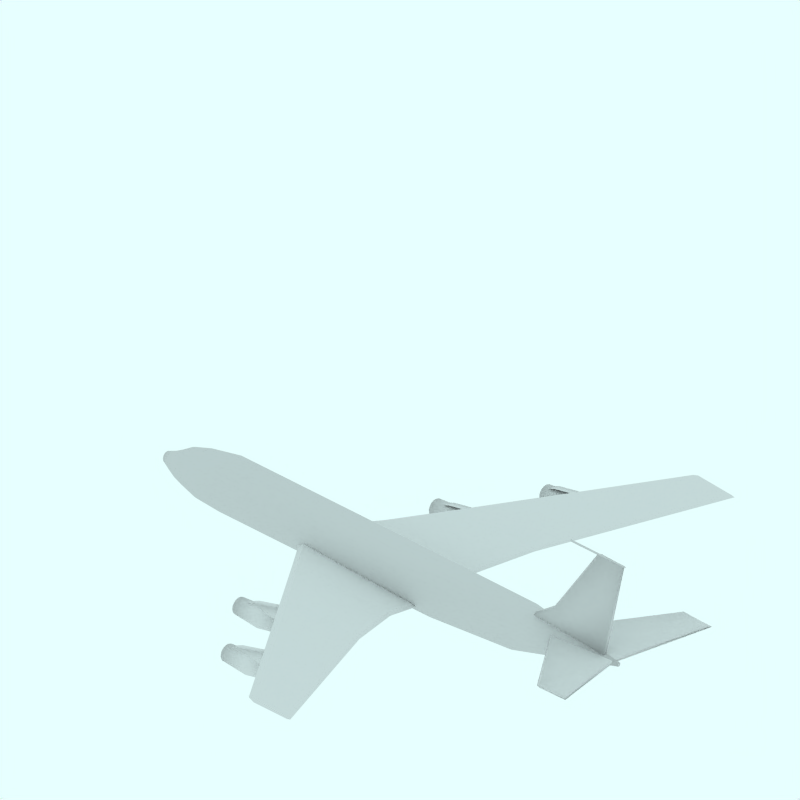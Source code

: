 # Source: Boeing_707_320_420_C_BA.blend  (saved by Blender 2.65.0; exported with 4.5.12 LTS)
import bpy
from mathutils import Matrix  # noqa: F401  (used for matrix-valued properties, if any)

bpy.ops.wm.read_factory_settings(use_empty=True)
scene = bpy.context.scene
scene.name = 'Scene'

# ---- collections
col_collection_1 = bpy.data.collections.new('Collection 1'); scene.collection.children.link(col_collection_1)
col_collection_2 = bpy.data.collections.new('Collection 2'); scene.collection.children.link(col_collection_2)
col_collection_2.hide_render = True
col_collection_2.hide_viewport = True
col_collection_3 = bpy.data.collections.new('Collection 3'); scene.collection.children.link(col_collection_3)
col_collection_3.hide_render = True
col_collection_3.hide_viewport = True
col_collection_4 = bpy.data.collections.new('Collection 4'); scene.collection.children.link(col_collection_4)
col_collection_4.hide_render = True
col_collection_4.hide_viewport = True

# ---- materials (node trees are filled in below, after node groups)
mat_ali = bpy.data.materials.new('Ali')
mat_ali.alpha_threshold = 0.0
mat_ali.diffuse_color = (0.85, 0.85, 0.85, 1.0)
mat_ali.specular_color = (0.85, 0.85, 0.85)
mat_ali.roughness = 0.5
mat_ali.line_color = (0.0, 0.0, 0.0, 1.0)
mat_texface = bpy.data.materials.new('TexFace')
mat_texface.alpha_threshold = 0.0
mat_texface.roughness = 0.5
mat_texface.line_color = (0.0, 0.0, 0.0, 1.0)
mat_transparent = bpy.data.materials.new('Transparent')
mat_transparent.alpha_threshold = 0.0
mat_transparent.preview_render_type = 'FLAT'
mat_transparent.roughness = 0.5

# ---- node groups
ng_auto_smooth = bpy.data.node_groups.new('Auto Smooth', 'GeometryNodeTree')
_s = ng_auto_smooth.interface.new_socket(name='Geometry', in_out='OUTPUT', socket_type='NodeSocketGeometry')
_s = ng_auto_smooth.interface.new_socket(name='Geometry', in_out='INPUT', socket_type='NodeSocketGeometry')
_s = ng_auto_smooth.interface.new_socket(name='Angle', in_out='INPUT', socket_type='NodeSocketFloat')
_s.subtype = 'ANGLE'
_s.min_value = 0.0
_s.max_value = 3.142
ng_auto_smooth.is_modifier = True
_N = ng_auto_smooth.nodes; _L = ng_auto_smooth.links
n0 = _N.new('NodeGroupOutput'); n0.name = 'Group Output'; n0.location = (480, -100)
n1 = _N.new('NodeGroupInput'); n1.name = 'Group Input'; n1.location = (-420, -300)
n2 = _N.new('NodeGroupInput'); n2.name = 'Group Input.001'; n2.location = (-60, -100)
n3 = _N.new('GeometryNodeSetShadeSmooth'); n3.name = 'Set Shade Smooth'; n3.location = (120, -100)
n3.domain = 'EDGE'
n4 = _N.new('GeometryNodeSetShadeSmooth'); n4.name = 'Set Shade Smooth.001'; n4.location = (300, -100)
n5 = _N.new('GeometryNodeInputMeshEdgeAngle'); n5.name = 'Edge Angle'; n5.location = (-420, -220)
n6 = _N.new('GeometryNodeInputEdgeSmooth'); n6.name = 'Is Edge Smooth'; n6.location = (-60, -160)
n7 = _N.new('GeometryNodeInputShadeSmooth'); n7.name = 'Is Face Smooth'; n7.location = (-240, -340)
n8 = _N.new('FunctionNodeBooleanMath'); n8.name = 'Boolean Math'; n8.location = (-60, -220)
n9 = _N.new('FunctionNodeCompare'); n9.name = 'Compare'; n9.location = (-240, -180)
n9.operation = 'LESS_EQUAL'
_L.new(n5.outputs[0], n9.inputs[0])
_L.new(n4.outputs[0], n0.inputs[0])
_L.new(n1.outputs[1], n9.inputs[1])
_L.new(n9.outputs[0], n8.inputs[0])
_L.new(n7.outputs[0], n8.inputs[1])
_L.new(n2.outputs[0], n3.inputs[0])
_L.new(n6.outputs[0], n3.inputs[1])
_L.new(n3.outputs[0], n4.inputs[0])
_L.new(n8.outputs[0], n3.inputs[2])
n0.is_active_output = True

# ---- material node trees

# ---- world
world_world = bpy.data.worlds.new('World'); scene.world = world_world
world_world.color = (0.9059, 1.0, 1.0)
world_world.use_sun_shadow = False
world_world.sun_shadow_jitter_overblur = 0.0
world_world.cycles.sampling_method = 'MANUAL'
world_world.cycles.sample_map_resolution = 256

# ---- cameras
cam_camera_001 = bpy.data.cameras.new('Camera.001')
cam_camera_001.type = 'ORTHO'
cam_camera_001.passepartout_alpha = 0.2
cam_camera_001.clip_end = 100.0
cam_camera_001.lens = 35.0
cam_camera_001.sensor_width = 32.0
cam_camera_001.sensor_height = 18.0
cam_camera_001.ortho_scale = 12.0
cam_camera_001.display_size = 5.91
cam_camera_001.show_passepartout = False
cam_camera_001.show_safe_areas = True
cam_camera_001.dof.focus_distance = 0.0
cam_camera_001.dof.aperture_fstop = 128.0

# ---- lights
light_lamp = bpy.data.lights.new('Lamp', 'SUN')
light_lamp.color = (0.56, 0.56, 0.56)
light_lamp.transmission_factor = 0.0
light_lamp.angle = 1.571
light_lamp.energy = 0.028
light_lamp.shadow_buffer_clip_start = 0.5
light_lamp.shadow_soft_size = 1.0
light_lamp.shadow_cascade_max_distance = 1000.0
light_lamp.cycles.use_multiple_importance_sampling = False

# ---- meshes
me_cylinder_003 = bpy.data.meshes.new('Cylinder.003')
me_cylinder_003.from_pydata([(-164.7, 0.7071, 363.3), (-164.5, 0.5556, 363.3), (-164.4, 0.3827, 363.3), (-164.4, 0.1951, 363.3), (-164.4, 7.55e-08, 363.3), (-164.4, -0.1951, 363.3), (-164.4, -0.3827, 363.3), (-164.5, -0.5556, 363.3), (-164.7, -0.7071, 363.3), (-164.8, -0.8315, 363.3), (-165.0, -0.9239, 363.3), (-165.2, -0.9808, 363.3), (-165.4, -1.0, 363.3), (-165.6, -0.9808, 363.3), (-165.7, -0.9239, 363.3), (-165.9, -0.8315, 363.3), (-166.1, -0.7071, 363.3), (-166.2, -0.5556, 363.3), (-166.3, -0.3827, 363.3), (-166.3, -0.1951, 363.3), (-166.4, 9.656e-07, 363.3), (-166.3, 0.1951, 363.3), (-166.3, 0.3827, 363.3), (-166.2, 0.5556, 363.3), (-166.1, 0.7071, 363.3), (-165.9, 0.8315, 363.3), (-165.7, 0.9239, 363.3), (-165.6, 0.9808, 363.3), (-165.4, 1.0, 363.3), (-165.2, 0.9808, 363.3), (-165.0, 0.9239, 363.3), (-164.8, 0.8315, 363.3), (-164.7, 0.7071, 475.3), (-164.5, 0.5556, 475.3), (-164.4, 0.3827, 475.3), (-164.4, 0.1951, 475.3), (-164.4, -2.245e-06, 475.3), (-164.4, -0.1951, 475.3), (-164.4, -0.3827, 475.3), (-164.5, -0.5556, 475.3), (-164.7, -0.7071, 475.3), (-164.8, -0.8315, 475.3), (-165.0, -0.9239, 475.3), (-165.2, -0.9808, 475.3), (-165.4, -1.0, 475.3), (-165.6, -0.9808, 475.3), (-165.7, -0.9239, 475.3), (-165.9, -0.8315, 475.3), (-166.1, -0.7071, 475.3), (-166.2, -0.5556, 475.3), (-166.3, -0.3827, 475.3), (-166.3, -0.1951, 475.3), (-166.4, -4.105e-06, 475.3), (-166.3, 0.1951, 475.3), (-166.3, 0.3827, 475.3), (-166.2, 0.5556, 475.3), (-166.1, 0.7071, 475.3), (-165.9, 0.8315, 475.3), (-165.7, 0.9239, 475.3), (-165.6, 0.9808, 475.3), (-165.4, 1.0, 475.3), (-165.2, 0.9808, 475.3), (-165.0, 0.9239, 475.3), (-164.8, 0.8315, 475.3), (-165.4, 0.0, 360.3), (-165.4, 0.0, 479.0)], [], [(64, 0, 1), (65, 33, 32), (64, 1, 2), (65, 34, 33), (64, 2, 3), (65, 35, 34), (64, 3, 4), (65, 36, 35), (64, 4, 5), (65, 37, 36), (64, 5, 6), (65, 38, 37), (64, 6, 7), (65, 39, 38), (64, 7, 8), (65, 40, 39), (64, 8, 9), (65, 41, 40), (64, 9, 10), (65, 42, 41), (64, 10, 11), (65, 43, 42), (64, 11, 12), (65, 44, 43), (64, 12, 13), (65, 45, 44), (64, 13, 14), (65, 46, 45), (64, 14, 15), (65, 47, 46), (64, 15, 16), (65, 48, 47), (64, 16, 17), (65, 49, 48), (64, 17, 18), (65, 50, 49), (64, 18, 19), (65, 51, 50), (64, 19, 20), (65, 52, 51), (64, 20, 21), (65, 53, 52), (64, 21, 22), (65, 54, 53), (64, 22, 23), (65, 55, 54), (64, 23, 24), (65, 56, 55), (64, 24, 25), (65, 57, 56), (64, 25, 26), (65, 58, 57), (64, 26, 27), (65, 59, 58), (64, 27, 28), (65, 60, 59), (64, 28, 29), (65, 61, 60), (64, 29, 30), (65, 62, 61), (64, 30, 31), (65, 63, 62), (31, 0, 64), (65, 32, 63), (0, 32, 33, 1), (1, 33, 34, 2), (2, 34, 35, 3), (3, 35, 36, 4), (4, 36, 37, 5), (5, 37, 38, 6), (6, 38, 39, 7), (7, 39, 40, 8), (8, 40, 41, 9), (9, 41, 42, 10), (10, 42, 43, 11), (11, 43, 44, 12), (12, 44, 45, 13), (13, 45, 46, 14), (14, 46, 47, 15), (15, 47, 48, 16), (16, 48, 49, 17), (17, 49, 50, 18), (18, 50, 51, 19), (19, 51, 52, 20), (20, 52, 53, 21), (21, 53, 54, 22), (22, 54, 55, 23), (23, 55, 56, 24), (24, 56, 57, 25), (25, 57, 58, 26), (26, 58, 59, 27), (27, 59, 60, 28), (28, 60, 61, 29), (29, 61, 62, 30), (30, 62, 63, 31), (32, 0, 31, 63)])
me_cylinder_003.polygons.foreach_set('use_smooth', [True] * 96)
me_cylinder_003.use_remesh_preserve_volume = False
me_cylinder_003.use_remesh_preserve_attributes = False
me_cylinder_003.use_mirror_vertex_groups = False
me_cylinder_003.update()
me_cylinder_002 = bpy.data.meshes.new('Cylinder.002')
me_cylinder_002.from_pydata([(-0.2222, -3.277, -0.2793), (-0.2043, -3.299, -0.2793), (-0.1909, -3.324, -0.2793), (-0.1828, -3.351, -0.2793), (-0.18, -3.379, -0.2793), (-0.1828, -3.407, -0.2793), (-0.1909, -3.434, -0.2793), (-0.2043, -3.459, -0.2793), (-0.2222, -3.481, -0.2793), (-0.244, -3.499, -0.2793), (-0.2689, -3.512, -0.2793), (-0.2959, -3.52, -0.2793), (-0.324, -3.523, -0.2793), (-0.3521, -3.52, -0.2793), (-0.3791, -3.512, -0.2793), (-0.404, -3.499, -0.2793), (-0.4258, -3.481, -0.2793), (-0.4437, -3.459, -0.2793), (-0.457, -3.434, -0.2793), (-0.4652, -3.407, -0.2793), (-0.468, -3.379, -0.2793), (-0.4652, -3.351, -0.2793), (-0.457, -3.324, -0.2793), (-0.4437, -3.299, -0.2793), (-0.4258, -3.277, -0.2793), (-0.404, -3.259, -0.2793), (-0.3791, -3.246, -0.2793), (-0.3521, -3.238, -0.2793), (-0.324, -3.235, -0.2793), (-0.2959, -3.238, -0.2793), (-0.2689, -3.246, -0.2793), (-0.244, -3.259, -0.2793), (-0.2527, -3.308, 0.6855), (-0.2402, -3.323, 0.6855), (-0.2309, -3.341, 0.6855), (-0.2251, -3.36, 0.6855), (-0.2232, -3.379, 0.6855), (-0.2251, -3.399, 0.6855), (-0.2309, -3.418, 0.6855), (-0.2402, -3.435, 0.6855), (-0.2527, -3.45, 0.6855), (-0.268, -3.463, 0.6855), (-0.2854, -3.472, 0.6855), (-0.3043, -3.478, 0.6855), (-0.324, -3.48, 0.6855), (-0.3436, -3.478, 0.6855), (-0.3626, -3.472, 0.6855), (-0.38, -3.463, 0.6855), (-0.3953, -3.45, 0.6855), (-0.4078, -3.435, 0.6855), (-0.4171, -3.418, 0.6855), (-0.4228, -3.399, 0.6855), (-0.4248, -3.379, 0.6855), (-0.4228, -3.36, 0.6855), (-0.4171, -3.341, 0.6855), (-0.4078, -3.323, 0.6855), (-0.3953, -3.308, 0.6855), (-0.38, -3.295, 0.6855), (-0.3626, -3.286, 0.6855), (-0.3436, -3.28, 0.6855), (-0.324, -3.278, 0.6855), (-0.3043, -3.28, 0.6855), (-0.2854, -3.286, 0.6855), (-0.268, -3.295, 0.6855), (-0.324, -3.379, 0.6855), (-0.2527, -3.308, -0.2793), (-0.2402, -3.323, -0.2793), (-0.2309, -3.341, -0.2793), (-0.2251, -3.36, -0.2793), (-0.2232, -3.379, -0.2793), (-0.2251, -3.399, -0.2793), (-0.2309, -3.418, -0.2793), (-0.2402, -3.435, -0.2793), (-0.2527, -3.45, -0.2793), (-0.268, -3.463, -0.2793), (-0.2854, -3.472, -0.2793), (-0.3043, -3.478, -0.2793), (-0.324, -3.48, -0.2793), (-0.3436, -3.478, -0.2793), (-0.3626, -3.472, -0.2793), (-0.38, -3.463, -0.2793), (-0.3953, -3.45, -0.2793), (-0.4078, -3.435, -0.2793), (-0.4171, -3.418, -0.2793), (-0.4228, -3.399, -0.2793), (-0.4248, -3.379, -0.2793), (-0.4228, -3.36, -0.2793), (-0.4171, -3.341, -0.2793), (-0.4078, -3.323, -0.2793), (-0.3953, -3.308, -0.2793), (-0.38, -3.295, -0.2793), (-0.3626, -3.286, -0.2793), (-0.3436, -3.28, -0.2793), (-0.324, -3.278, -0.2793), (-0.3043, -3.28, -0.2793), (-0.2854, -3.286, -0.2793), (-0.268, -3.295, -0.2793), (-0.324, -3.379, -0.1643), (-0.2527, -3.308, -0.1643), (-0.2402, -3.323, -0.1643), (-0.2309, -3.341, -0.1643), (-0.2251, -3.36, -0.1643), (-0.2232, -3.379, -0.1643), (-0.2251, -3.399, -0.1643), (-0.2309, -3.418, -0.1643), (-0.2402, -3.435, -0.1643), (-0.2527, -3.45, -0.1643), (-0.268, -3.463, -0.1643), (-0.2854, -3.472, -0.1643), (-0.3043, -3.478, -0.1643), (-0.324, -3.48, -0.1643), (-0.3436, -3.478, -0.1643), (-0.3626, -3.472, -0.1643), (-0.38, -3.463, -0.1643), (-0.3953, -3.45, -0.1643), (-0.4078, -3.435, -0.1643), (-0.4171, -3.418, -0.1643), (-0.4228, -3.399, -0.1643), (-0.4248, -3.379, -0.1643), (-0.4228, -3.36, -0.1643), (-0.4171, -3.341, -0.1643), (-0.4078, -3.323, -0.1643), (-0.3953, -3.308, -0.1643), (-0.38, -3.295, -0.1643), (-0.3626, -3.286, -0.1643), (-0.3436, -3.28, -0.1643), (-0.324, -3.278, -0.1643), (-0.3043, -3.28, -0.1643), (-0.2854, -3.286, -0.1643), (-0.268, -3.295, -0.1643), (-0.1743, -3.279, 0.2079), (-0.1967, -3.252, 0.2079), (-0.1577, -3.31, 0.2079), (-0.1474, -3.344, 0.2079), (-0.144, -3.379, 0.2079), (-0.1474, -3.414, 0.2079), (-0.1577, -3.448, 0.2079), (-0.1743, -3.479, 0.2079), (-0.1967, -3.506, 0.2079), (-0.224, -3.529, 0.2079), (-0.2551, -3.546, 0.2079), (-0.2889, -3.556, 0.2079), (-0.324, -3.559, 0.2079), (-0.3591, -3.556, 0.2079), (-0.3929, -3.546, 0.2079), (-0.424, -3.529, 0.2079), (-0.4513, -3.506, 0.2079), (-0.4736, -3.479, 0.2079), (-0.4903, -3.448, 0.2079), (-0.5005, -3.414, 0.2079), (-0.504, -3.379, 0.2079), (-0.5005, -3.344, 0.2079), (-0.4903, -3.31, 0.2079), (-0.4736, -3.279, 0.2079), (-0.4513, -3.252, 0.2079), (-0.424, -3.23, 0.2079), (-0.3929, -3.213, 0.2079), (-0.3591, -3.203, 0.2079), (-0.324, -3.199, 0.2079), (-0.2889, -3.203, 0.2079), (-0.2551, -3.213, 0.2079), (-0.224, -3.23, 0.2079)], [(97, 98), (97, 99), (97, 100), (97, 101), (97, 102), (97, 103), (97, 104), (97, 105), (97, 106), (97, 107), (97, 108), (97, 109), (97, 110), (97, 111), (97, 112), (97, 113), (97, 114), (97, 115), (97, 116), (97, 117), (97, 118), (97, 119), (97, 120), (97, 121), (97, 122), (97, 123), (97, 124), (97, 125), (97, 126), (97, 127), (97, 128), (97, 129)], [(64, 33, 32), (64, 34, 33), (64, 35, 34), (64, 36, 35), (64, 37, 36), (64, 38, 37), (64, 39, 38), (64, 40, 39), (64, 41, 40), (64, 42, 41), (64, 43, 42), (64, 44, 43), (64, 45, 44), (64, 46, 45), (64, 47, 46), (64, 48, 47), (64, 49, 48), (64, 50, 49), (64, 51, 50), (64, 52, 51), (64, 53, 52), (64, 54, 53), (64, 55, 54), (64, 56, 55), (64, 57, 56), (64, 58, 57), (64, 59, 58), (64, 60, 59), (64, 61, 60), (64, 62, 61), (64, 63, 62), (64, 32, 63), (1, 0, 65, 66), (2, 1, 66, 67), (3, 2, 67, 68), (4, 3, 68, 69), (5, 4, 69, 70), (6, 5, 70, 71), (7, 6, 71, 72), (8, 7, 72, 73), (9, 8, 73, 74), (10, 9, 74, 75), (11, 10, 75, 76), (12, 11, 76, 77), (13, 12, 77, 78), (14, 13, 78, 79), (15, 14, 79, 80), (16, 15, 80, 81), (17, 16, 81, 82), (18, 17, 82, 83), (19, 18, 83, 84), (20, 19, 84, 85), (21, 20, 85, 86), (22, 21, 86, 87), (23, 22, 87, 88), (24, 23, 88, 89), (25, 24, 89, 90), (26, 25, 90, 91), (27, 26, 91, 92), (28, 27, 92, 93), (29, 28, 93, 94), (30, 29, 94, 95), (31, 30, 95, 96), (0, 31, 96, 65), (66, 65, 98, 99), (67, 66, 99, 100), (68, 67, 100, 101), (69, 68, 101, 102), (70, 69, 102, 103), (71, 70, 103, 104), (72, 71, 104, 105), (73, 72, 105, 106), (74, 73, 106, 107), (75, 74, 107, 108), (76, 75, 108, 109), (77, 76, 109, 110), (78, 77, 110, 111), (79, 78, 111, 112), (80, 79, 112, 113), (81, 80, 113, 114), (82, 81, 114, 115), (83, 82, 115, 116), (84, 83, 116, 117), (85, 84, 117, 118), (86, 85, 118, 119), (87, 86, 119, 120), (88, 87, 120, 121), (89, 88, 121, 122), (90, 89, 122, 123), (91, 90, 123, 124), (92, 91, 124, 125), (93, 92, 125, 126), (94, 93, 126, 127), (95, 94, 127, 128), (96, 95, 128, 129), (65, 96, 129, 98), (0, 131, 130, 1), (131, 32, 33, 130), (1, 130, 132, 2), (130, 33, 34, 132), (2, 132, 133, 3), (132, 34, 35, 133), (3, 133, 134, 4), (133, 35, 36, 134), (4, 134, 135, 5), (134, 36, 37, 135), (5, 135, 136, 6), (135, 37, 38, 136), (6, 136, 137, 7), (136, 38, 39, 137), (7, 137, 138, 8), (137, 39, 40, 138), (8, 138, 139, 9), (138, 40, 41, 139), (9, 139, 140, 10), (139, 41, 42, 140), (10, 140, 141, 11), (140, 42, 43, 141), (11, 141, 142, 12), (141, 43, 44, 142), (12, 142, 143, 13), (142, 44, 45, 143), (13, 143, 144, 14), (143, 45, 46, 144), (14, 144, 145, 15), (144, 46, 47, 145), (15, 145, 146, 16), (145, 47, 48, 146), (16, 146, 147, 17), (146, 48, 49, 147), (17, 147, 148, 18), (147, 49, 50, 148), (18, 148, 149, 19), (148, 50, 51, 149), (19, 149, 150, 20), (149, 51, 52, 150), (20, 150, 151, 21), (150, 52, 53, 151), (21, 151, 152, 22), (151, 53, 54, 152), (22, 152, 153, 23), (152, 54, 55, 153), (23, 153, 154, 24), (153, 55, 56, 154), (24, 154, 155, 25), (154, 56, 57, 155), (25, 155, 156, 26), (155, 57, 58, 156), (26, 156, 157, 27), (156, 58, 59, 157), (27, 157, 158, 28), (157, 59, 60, 158), (28, 158, 159, 29), (158, 60, 61, 159), (29, 159, 160, 30), (159, 61, 62, 160), (30, 160, 161, 31), (160, 62, 63, 161), (32, 131, 161, 63), (131, 0, 31, 161)])
me_cylinder_002.polygons.foreach_set('use_smooth', [1, 1, 1, 1, 1, 1, 1, 1, 1, 1, 1, 1, 1, 1, 1, 1, 1, 1, 1, 1, 1, 1, 1, 1, 1, 1, 1, 1, 1, 1, 1, 1, 0, 0, 0, 0, 0, 0, 0, 0, 0, 0, 0, 0, 0, 0, 0, 0, 0, 0, 0, 0, 0, 0, 0, 0, 0, 0, 0, 0, 0, 0, 0, 0, 0, 0, 0, 0, 0, 0, 0, 0, 0, 0, 0, 0, 0, 0, 0, 0, 0, 0, 0, 0, 0, 0, 0, 0, 0, 0, 0, 0, 0, 0, 0, 0, 1, 1, 1, 1, 1, 1, 1, 1, 1, 1, 1, 1, 1, 1, 1, 1, 1, 1, 1, 1, 1, 1, 1, 1, 1, 1, 1, 1, 1, 1, 1, 1, 1, 1, 1, 1, 1, 1, 1, 1, 1, 1, 1, 1, 1, 1, 1, 1, 1, 1, 1, 1, 1, 1, 1, 1, 1, 1, 1, 1, 1, 1, 1, 1])
me_cylinder_002.materials.append(mat_ali)
me_cylinder_002.use_remesh_preserve_volume = False
me_cylinder_002.use_remesh_preserve_attributes = False
me_cylinder_002.use_mirror_vertex_groups = False
me_cylinder_002.update()
me_cylinder_001 = bpy.data.meshes.new('Cylinder.001')
me_cylinder_001.from_pydata([(-0.07613, -1.984, -1.327), (-0.05823, -2.006, -1.327), (-0.04492, -2.03, -1.327), (-0.03672, -2.057, -1.327), (-0.03396, -2.086, -1.327), (-0.03672, -2.114, -1.327), (-0.04492, -2.141, -1.327), (-0.05823, -2.166, -1.327), (-0.07613, -2.187, -1.327), (-0.09795, -2.205, -1.327), (-0.1229, -2.219, -1.327), (-0.1499, -2.227, -1.327), (-0.178, -2.23, -1.327), (-0.206, -2.227, -1.327), (-0.2331, -2.219, -1.327), (-0.258, -2.205, -1.327), (-0.2798, -2.187, -1.327), (-0.2977, -2.166, -1.327), (-0.311, -2.141, -1.327), (-0.3192, -2.114, -1.327), (-0.322, -2.086, -1.327), (-0.3192, -2.057, -1.327), (-0.311, -2.03, -1.327), (-0.2977, -2.006, -1.327), (-0.2798, -1.984, -1.327), (-0.258, -1.966, -1.327), (-0.2331, -1.953, -1.327), (-0.206, -1.944, -1.327), (-0.178, -1.942, -1.327), (-0.1499, -1.944, -1.327), (-0.1229, -1.953, -1.327), (-0.09795, -1.966, -1.327), (-0.1067, -2.014, -0.3621), (-0.09414, -2.03, -0.3621), (-0.08483, -2.047, -0.3621), (-0.07909, -2.066, -0.3621), (-0.07716, -2.086, -0.3621), (-0.07909, -2.105, -0.3621), (-0.08483, -2.124, -0.3621), (-0.09414, -2.142, -0.3621), (-0.1067, -2.157, -0.3621), (-0.122, -2.169, -0.3621), (-0.1394, -2.179, -0.3621), (-0.1583, -2.184, -0.3621), (-0.178, -2.186, -0.3621), (-0.1976, -2.184, -0.3621), (-0.2165, -2.179, -0.3621), (-0.234, -2.169, -0.3621), (-0.2492, -2.157, -0.3621), (-0.2618, -2.142, -0.3621), (-0.2711, -2.124, -0.3621), (-0.2768, -2.105, -0.3621), (-0.2788, -2.086, -0.3621), (-0.2768, -2.066, -0.3621), (-0.2711, -2.047, -0.3621), (-0.2618, -2.03, -0.3621), (-0.2492, -2.014, -0.3621), (-0.234, -2.002, -0.3621), (-0.2165, -1.992, -0.3621), (-0.1976, -1.987, -0.3621), (-0.178, -1.985, -0.3621), (-0.1583, -1.987, -0.3621), (-0.1394, -1.992, -0.3621), (-0.122, -2.002, -0.3621), (-0.178, -2.086, -0.3621), (-0.1067, -2.014, -1.327), (-0.09414, -2.03, -1.327), (-0.08483, -2.047, -1.327), (-0.07909, -2.066, -1.327), (-0.07716, -2.086, -1.327), (-0.07909, -2.105, -1.327), (-0.08483, -2.124, -1.327), (-0.09414, -2.142, -1.327), (-0.1067, -2.157, -1.327), (-0.122, -2.169, -1.327), (-0.1394, -2.179, -1.327), (-0.1583, -2.184, -1.327), (-0.178, -2.186, -1.327), (-0.1976, -2.184, -1.327), (-0.2165, -2.179, -1.327), (-0.234, -2.169, -1.327), (-0.2492, -2.157, -1.327), (-0.2618, -2.142, -1.327), (-0.2711, -2.124, -1.327), (-0.2768, -2.105, -1.327), (-0.2788, -2.086, -1.327), (-0.2768, -2.066, -1.327), (-0.2711, -2.047, -1.327), (-0.2618, -2.03, -1.327), (-0.2492, -2.014, -1.327), (-0.234, -2.002, -1.327), (-0.2165, -1.992, -1.327), (-0.1976, -1.987, -1.327), (-0.178, -1.985, -1.327), (-0.1583, -1.987, -1.327), (-0.1394, -1.992, -1.327), (-0.122, -2.002, -1.327), (-0.178, -2.086, -1.212), (-0.1067, -2.014, -1.212), (-0.09414, -2.03, -1.212), (-0.08483, -2.047, -1.212), (-0.07909, -2.066, -1.212), (-0.07716, -2.086, -1.212), (-0.07909, -2.105, -1.212), (-0.08483, -2.124, -1.212), (-0.09414, -2.142, -1.212), (-0.1067, -2.157, -1.212), (-0.122, -2.169, -1.212), (-0.1394, -2.179, -1.212), (-0.1583, -2.184, -1.212), (-0.178, -2.186, -1.212), (-0.1976, -2.184, -1.212), (-0.2165, -2.179, -1.212), (-0.234, -2.169, -1.212), (-0.2492, -2.157, -1.212), (-0.2618, -2.142, -1.212), (-0.2711, -2.124, -1.212), (-0.2768, -2.105, -1.212), (-0.2788, -2.086, -1.212), (-0.2768, -2.066, -1.212), (-0.2711, -2.047, -1.212), (-0.2618, -2.03, -1.212), (-0.2492, -2.014, -1.212), (-0.234, -2.002, -1.212), (-0.2165, -1.992, -1.212), (-0.1976, -1.987, -1.212), (-0.178, -1.985, -1.212), (-0.1583, -1.987, -1.212), (-0.1394, -1.992, -1.212), (-0.122, -2.002, -1.212), (-0.02829, -1.986, -0.8397), (-0.05068, -1.958, -0.8397), (-0.01166, -2.017, -0.8397), (-0.001415, -2.05, -0.8397), (0.002043, -2.086, -0.8397), (-0.001415, -2.121, -0.8397), (-0.01166, -2.154, -0.8397), (-0.02829, -2.186, -0.8397), (-0.05068, -2.213, -0.8397), (-0.07795, -2.235, -0.8397), (-0.1091, -2.252, -0.8397), (-0.1428, -2.262, -0.8397), (-0.178, -2.266, -0.8397), (-0.2131, -2.262, -0.8397), (-0.2468, -2.252, -0.8397), (-0.278, -2.235, -0.8397), (-0.3052, -2.213, -0.8397), (-0.3276, -2.186, -0.8397), (-0.3443, -2.154, -0.8397), (-0.3545, -2.121, -0.8397), (-0.358, -2.086, -0.8397), (-0.3545, -2.05, -0.8397), (-0.3443, -2.017, -0.8397), (-0.3276, -1.986, -0.8397), (-0.3052, -1.958, -0.8397), (-0.278, -1.936, -0.8397), (-0.2468, -1.919, -0.8397), (-0.2131, -1.909, -0.8397), (-0.178, -1.906, -0.8397), (-0.1428, -1.909, -0.8397), (-0.1091, -1.919, -0.8397), (-0.07795, -1.936, -0.8397)], [(97, 98), (97, 99), (97, 100), (97, 101), (97, 102), (97, 103), (97, 104), (97, 105), (97, 106), (97, 107), (97, 108), (97, 109), (97, 110), (97, 111), (97, 112), (97, 113), (97, 114), (97, 115), (97, 116), (97, 117), (97, 118), (97, 119), (97, 120), (97, 121), (97, 122), (97, 123), (97, 124), (97, 125), (97, 126), (97, 127), (97, 128), (97, 129)], [(64, 33, 32), (64, 34, 33), (64, 35, 34), (64, 36, 35), (64, 37, 36), (64, 38, 37), (64, 39, 38), (64, 40, 39), (64, 41, 40), (64, 42, 41), (64, 43, 42), (64, 44, 43), (64, 45, 44), (64, 46, 45), (64, 47, 46), (64, 48, 47), (64, 49, 48), (64, 50, 49), (64, 51, 50), (64, 52, 51), (64, 53, 52), (64, 54, 53), (64, 55, 54), (64, 56, 55), (64, 57, 56), (64, 58, 57), (64, 59, 58), (64, 60, 59), (64, 61, 60), (64, 62, 61), (64, 63, 62), (64, 32, 63), (1, 0, 65, 66), (2, 1, 66, 67), (3, 2, 67, 68), (4, 3, 68, 69), (5, 4, 69, 70), (6, 5, 70, 71), (7, 6, 71, 72), (8, 7, 72, 73), (9, 8, 73, 74), (10, 9, 74, 75), (11, 10, 75, 76), (12, 11, 76, 77), (13, 12, 77, 78), (14, 13, 78, 79), (15, 14, 79, 80), (16, 15, 80, 81), (17, 16, 81, 82), (18, 17, 82, 83), (19, 18, 83, 84), (20, 19, 84, 85), (21, 20, 85, 86), (22, 21, 86, 87), (23, 22, 87, 88), (24, 23, 88, 89), (25, 24, 89, 90), (26, 25, 90, 91), (27, 26, 91, 92), (28, 27, 92, 93), (29, 28, 93, 94), (30, 29, 94, 95), (31, 30, 95, 96), (0, 31, 96, 65), (66, 65, 98, 99), (67, 66, 99, 100), (68, 67, 100, 101), (69, 68, 101, 102), (70, 69, 102, 103), (71, 70, 103, 104), (72, 71, 104, 105), (73, 72, 105, 106), (74, 73, 106, 107), (75, 74, 107, 108), (76, 75, 108, 109), (77, 76, 109, 110), (78, 77, 110, 111), (79, 78, 111, 112), (80, 79, 112, 113), (81, 80, 113, 114), (82, 81, 114, 115), (83, 82, 115, 116), (84, 83, 116, 117), (85, 84, 117, 118), (86, 85, 118, 119), (87, 86, 119, 120), (88, 87, 120, 121), (89, 88, 121, 122), (90, 89, 122, 123), (91, 90, 123, 124), (92, 91, 124, 125), (93, 92, 125, 126), (94, 93, 126, 127), (95, 94, 127, 128), (96, 95, 128, 129), (65, 96, 129, 98), (0, 131, 130, 1), (131, 32, 33, 130), (1, 130, 132, 2), (130, 33, 34, 132), (2, 132, 133, 3), (132, 34, 35, 133), (3, 133, 134, 4), (133, 35, 36, 134), (4, 134, 135, 5), (134, 36, 37, 135), (5, 135, 136, 6), (135, 37, 38, 136), (6, 136, 137, 7), (136, 38, 39, 137), (7, 137, 138, 8), (137, 39, 40, 138), (8, 138, 139, 9), (138, 40, 41, 139), (9, 139, 140, 10), (139, 41, 42, 140), (10, 140, 141, 11), (140, 42, 43, 141), (11, 141, 142, 12), (141, 43, 44, 142), (12, 142, 143, 13), (142, 44, 45, 143), (13, 143, 144, 14), (143, 45, 46, 144), (14, 144, 145, 15), (144, 46, 47, 145), (15, 145, 146, 16), (145, 47, 48, 146), (16, 146, 147, 17), (146, 48, 49, 147), (17, 147, 148, 18), (147, 49, 50, 148), (18, 148, 149, 19), (148, 50, 51, 149), (19, 149, 150, 20), (149, 51, 52, 150), (20, 150, 151, 21), (150, 52, 53, 151), (21, 151, 152, 22), (151, 53, 54, 152), (22, 152, 153, 23), (152, 54, 55, 153), (23, 153, 154, 24), (153, 55, 56, 154), (24, 154, 155, 25), (154, 56, 57, 155), (25, 155, 156, 26), (155, 57, 58, 156), (26, 156, 157, 27), (156, 58, 59, 157), (27, 157, 158, 28), (157, 59, 60, 158), (28, 158, 159, 29), (158, 60, 61, 159), (29, 159, 160, 30), (159, 61, 62, 160), (30, 160, 161, 31), (160, 62, 63, 161), (32, 131, 161, 63), (131, 0, 31, 161)])
me_cylinder_001.polygons.foreach_set('use_smooth', [1, 1, 1, 1, 1, 1, 1, 1, 1, 1, 1, 1, 1, 1, 1, 1, 1, 1, 1, 1, 1, 1, 1, 1, 1, 1, 1, 1, 1, 1, 1, 1, 0, 0, 0, 0, 0, 0, 0, 0, 0, 0, 0, 0, 0, 0, 0, 0, 0, 0, 0, 0, 0, 0, 0, 0, 0, 0, 0, 0, 0, 0, 0, 0, 0, 0, 0, 0, 0, 0, 0, 0, 0, 0, 0, 0, 0, 0, 0, 0, 0, 0, 0, 0, 0, 0, 0, 0, 0, 0, 0, 0, 0, 0, 0, 0, 1, 1, 1, 1, 1, 1, 1, 1, 1, 1, 1, 1, 1, 1, 1, 1, 1, 1, 1, 1, 1, 1, 1, 1, 1, 1, 1, 1, 1, 1, 1, 1, 1, 1, 1, 1, 1, 1, 1, 1, 1, 1, 1, 1, 1, 1, 1, 1, 1, 1, 1, 1, 1, 1, 1, 1, 1, 1, 1, 1, 1, 1, 1, 1])
me_cylinder_001.materials.append(mat_ali)
me_cylinder_001.use_remesh_preserve_volume = False
me_cylinder_001.use_remesh_preserve_attributes = False
me_cylinder_001.use_mirror_vertex_groups = False
me_cylinder_001.update()
me_cube_004 = bpy.data.meshes.new('Cube.004')
me_cube_004.from_pydata([(1.094, -3.453, 0.4068), (-0.3055, -3.453, 0.4068), (1.398, -3.398, 0.6496), (0.54, -3.398, 0.6496), (1.094, -3.335, 0.4068), (-0.3055, -3.335, 0.4068), (1.398, -3.281, 0.6496), (0.54, -3.281, 0.6496), (1.239, -3.427, 0.5221), (-0.03934, -3.427, 0.5221), (1.239, -3.309, 0.5221), (-0.03934, -3.309, 0.5221)], [], [(4, 0, 1, 5), (7, 3, 2, 6), (0, 8, 9, 1), (8, 2, 3, 9), (8, 0, 4, 10), (10, 6, 2, 8), (7, 11, 9, 3), (11, 5, 1, 9)])
me_cube_004.polygons.foreach_set('use_smooth', [True] * 8)
me_cube_004.materials.append(mat_ali)
me_cube_004.use_remesh_preserve_volume = False
me_cube_004.use_remesh_preserve_attributes = False
me_cube_004.use_mirror_vertex_groups = False
me_cube_004.update()
me_cube_003 = bpy.data.meshes.new('Cube.003')
me_cube_003.from_pydata([(0.1581, -2.158, 0.2651), (-1.242, -2.158, 0.2651), (0.4619, -2.104, 0.508), (-0.3963, -2.104, 0.508), (0.1581, -2.041, 0.2651), (-1.242, -2.041, 0.2651), (0.4619, -1.986, 0.508), (-0.3963, -1.986, 0.508), (0.3024, -2.132, 0.3805), (-0.9756, -2.132, 0.3805), (0.3024, -2.015, 0.3805), (-0.9756, -2.015, 0.3805)], [], [(4, 0, 1, 5), (7, 3, 2, 6), (0, 8, 9, 1), (8, 2, 3, 9), (8, 0, 4, 10), (10, 6, 2, 8), (7, 11, 9, 3), (11, 5, 1, 9)])
me_cube_003.polygons.foreach_set('use_smooth', [True] * 8)
me_cube_003.materials.append(mat_ali)
me_cube_003.use_remesh_preserve_volume = False
me_cube_003.use_remesh_preserve_attributes = False
me_cube_003.use_mirror_vertex_groups = False
me_cube_003.update()
me_cube_002 = bpy.data.meshes.new('Cube.002')
me_cube_002.from_pydata([(2.322, 4.713, 0.7764), (1.609, 4.713, 0.7764), (2.322, 4.713, 0.8071), (1.609, 4.713, 0.8563), (0.6438, 0.2662, 0.229), (-1.747, 0.2662, 0.229), (0.6438, 0.2662, 0.3191), (-1.747, 0.2662, 0.4432), (0.6386, 0.9109, 0.3084), (-1.26, 0.9109, 0.3084), (0.6386, 0.9109, 0.379), (-1.26, 0.9109, 0.4629), (0.9351, 1.861, 0.4254), (-0.5431, 1.861, 0.4254), (0.9351, 1.861, 0.4765), (-0.5431, 1.861, 0.5512), (2.384, 4.713, 0.7945), (1.505, 4.713, 0.8235), (0.706, 0.2662, 0.2822), (-1.851, 0.2662, 0.3554), (0.7007, 0.9109, 0.3501), (-1.364, 0.9109, 0.4064), (0.9972, 1.861, 0.4555), (-0.6466, 1.861, 0.5065)], [], [(8, 4, 5, 9), (11, 7, 6, 10), (0, 12, 13, 1), (12, 8, 9, 13), (3, 15, 14, 2), (15, 11, 10, 14), (2, 16, 17, 3), (16, 0, 1, 17), (6, 18, 20, 10), (18, 4, 8, 20), (11, 21, 19, 7), (21, 9, 5, 19), (14, 22, 16, 2), (0, 16, 22, 12), (10, 20, 22, 14), (20, 8, 12, 22), (15, 23, 21, 11), (23, 13, 9, 21), (3, 17, 23, 15), (17, 1, 13, 23)])
me_cube_002.polygons.foreach_set('use_smooth', [True] * 20)
me_cube_002.materials.append(mat_ali)
me_cube_002.use_remesh_preserve_volume = False
me_cube_002.use_remesh_preserve_attributes = False
me_cube_002.use_mirror_vertex_groups = False
me_cube_002.update()
me_cube_001 = bpy.data.meshes.new('Cube.001')
me_cube_001.from_pydata([(5.032, 1.528, 0.9159), (4.489, 1.528, 0.9003), (5.032, 1.528, 0.9529), (4.489, 1.528, 0.9762), (4.514, 0.0, 0.7173), (3.236, 0.0, 0.6628), (4.514, 0.0, 0.7747), (3.236, 0.0, 0.7981), (5.059, 1.553, 0.9377), (4.46, 1.553, 0.9451), (4.541, 0.0, 0.7512), (3.207, 0.0, 0.7426)], [], [(0, 4, 5, 1), (3, 7, 6, 2), (2, 8, 9, 3), (8, 0, 1, 9), (0, 8, 10, 4), (8, 2, 6, 10), (3, 9, 11, 7), (9, 1, 5, 11)])
me_cube_001.polygons.foreach_set('use_smooth', [True] * 8)
me_cube_001.materials.append(mat_ali)
me_cube_001.use_remesh_preserve_volume = False
me_cube_001.use_remesh_preserve_attributes = False
me_cube_001.use_mirror_vertex_groups = False
me_cube_001.update()
me_cube = bpy.data.meshes.new('Cube')
me_cube.from_pydata([(4.328, -0.03631, 0.7299), (2.624, -0.06577, 0.7299), (4.742, -0.01946, 2.478), (4.243, -0.03882, 2.478), (4.345, -2.98e-08, 0.7299), (2.585, 2.682e-07, 0.7299), (4.759, -5.662e-07, 2.487), (4.204, 1.788e-07, 2.487), (4.444, -0.03159, 1.219), (3.334, -0.05822, 1.219), (4.461, -1.8e-07, 1.222), (3.295, 2.432e-07, 1.222)], [], [(4, 0, 1, 5), (7, 3, 2, 6), (0, 8, 9, 1), (8, 2, 3, 9), (8, 0, 4, 10), (10, 6, 2, 8), (7, 11, 9, 3), (11, 5, 1, 9)])
me_cube.polygons.foreach_set('use_smooth', [True] * 8)
_uv = me_cube.uv_layers.new(name='UVTex')
_uv.uv.foreach_set('vector', [0.8094, 0.0, 0.8017, 0.0, 0.01791, 6.786e-08, 0.0, 6.786e-08, 0.7447, 1.0, 0.7626, 0.9949, 0.9923, 0.9949, 1.0, 1.0, 0.8017, 0.0, 0.8551, 0.2786, 0.3445, 0.2786, 0.01791, 6.786e-08, 0.8551, 0.2786, 0.9923, 0.9949, 0.7626, 0.9949, 0.3445, 0.2786, 0.8551, 0.2786, 0.8017, 0.0, 0.8094, 0.0, 0.8628, 0.28, 0.8628, 0.28, 1.0, 1.0, 0.9923, 0.9949, 0.8551, 0.2786, 0.7447, 1.0, 0.3266, 0.28, 0.3445, 0.2786, 0.7626, 0.9949, 0.3266, 0.28, 0.0, 6.786e-08, 0.01791, 6.786e-08, 0.3445, 0.2786])
me_cube.materials.append(mat_texface)
me_cube.use_remesh_preserve_volume = False
me_cube.use_remesh_preserve_attributes = False
me_cube.use_mirror_vertex_groups = False
me_cube.update()
me_cylinder = bpy.data.meshes.new('Cylinder')
me_cylinder.from_pydata([(-0.3636, 0.0601, -4.943), (-0.3519, 0.04722, -4.943), (-0.3433, 0.03253, -4.943), (-0.338, 0.01658, -4.943), (-0.3362, 1.01e-07, -4.943), (-0.338, -0.01658, -4.943), (-0.3433, -0.03253, -4.943), (-0.3519, -0.04722, -4.943), (-0.3636, -0.0601, -4.943), (-0.3777, -0.07067, -4.943), (-0.3939, -0.07853, -4.943), (-0.4114, -0.08337, -4.943), (-0.4297, -0.085, -4.943), (-0.4479, -0.08337, -4.943), (-0.4655, -0.07853, -4.943), (-0.4816, -0.07067, -4.943), (-0.4958, -0.0601, -4.943), (-0.5074, -0.04722, -4.943), (-0.5161, -0.03253, -4.943), (-0.5214, -0.01658, -4.943), (-0.5232, 1.767e-07, -4.943), (-0.5214, 0.01658, -4.943), (-0.5161, 0.03253, -4.943), (-0.5074, 0.04722, -4.943), (-0.4958, 0.0601, -4.943), (-0.4816, 0.07068, -4.943), (-0.4655, 0.07853, -4.943), (-0.4479, 0.08337, -4.943), (-0.4297, 0.085, -4.943), (-0.4114, 0.08337, -4.943), (-0.3939, 0.07853, -4.943), (-0.3777, 0.07067, -4.943), (-0.7209, 0.02254, 4.639), (-0.7165, 0.01771, 4.639), (-0.7133, 0.0122, 4.639), (-0.7113, 0.006218, 4.639), (-0.7106, -6.516e-07, 4.639), (-0.7113, -0.006219, 4.639), (-0.7133, -0.0122, 4.639), (-0.7165, -0.01771, 4.639), (-0.7209, -0.02254, 4.639), (-0.7262, -0.0265, 4.639), (-0.7323, -0.02945, 4.639), (-0.7388, -0.03126, 4.639), (-0.7457, -0.03188, 4.639), (-0.7525, -0.03126, 4.639), (-0.7591, -0.02945, 4.639), (-0.7652, -0.0265, 4.639), (-0.7705, -0.02254, 4.639), (-0.7748, -0.01771, 4.639), (-0.7781, -0.0122, 4.639), (-0.7801, -0.006219, 4.639), (-0.7807, -7.109e-07, 4.639), (-0.7801, 0.006218, 4.639), (-0.7781, 0.0122, 4.639), (-0.7748, 0.01771, 4.639), (-0.7705, 0.02254, 4.639), (-0.7652, 0.0265, 4.639), (-0.7591, 0.02945, 4.639), (-0.7525, 0.03126, 4.639), (-0.7457, 0.03187, 4.639), (-0.7388, 0.03126, 4.639), (-0.7323, 0.02945, 4.639), (-0.7262, 0.0265, 4.639), (-0.4297, 0.0, -4.971), (-0.7457, 2.998e-07, 4.639), (-0.2663, 0.2361, 2.604), (-0.3128, 0.3005, 2.604), (-0.2317, 0.1626, 2.604), (-0.2104, 0.08291, 2.604), (-0.2032, -7.52e-07, 2.604), (-0.2104, -0.08291, 2.604), (-0.2317, -0.1626, 2.604), (-0.2663, -0.2361, 2.604), (-0.3128, -0.3005, 2.604), (-0.3695, -0.3534, 2.604), (-0.4341, -0.3926, 2.604), (-0.5043, -0.4168, 2.604), (-0.5772, -0.425, 2.604), (-0.6502, -0.4168, 2.604), (-0.7204, -0.3926, 2.604), (-0.785, -0.3534, 2.604), (-0.8417, -0.3005, 2.604), (-0.8882, -0.2361, 2.604), (-0.9228, -0.1626, 2.604), (-0.9441, -0.08291, 2.604), (-0.9512, -1.303e-06, 2.604), (-0.9441, 0.08291, 2.604), (-0.9228, 0.1626, 2.604), (-0.8882, 0.2361, 2.604), (-0.8417, 0.3005, 2.604), (-0.785, 0.3534, 2.604), (-0.7204, 0.3926, 2.604), (-0.6502, 0.4168, 2.604), (-0.5773, 0.425, 2.604), (-0.5043, 0.4168, 2.604), (-0.4341, 0.3926, 2.604), (-0.3695, 0.3534, 2.604), (-0.1227, 0.2361, 0.8621), (-0.1808, 0.3005, 0.8621), (-0.07949, 0.1626, 0.8621), (-0.05289, 0.08291, 0.8621), (-0.0439, -5.717e-07, 0.8621), (-0.05289, -0.08291, 0.8621), (-0.07949, -0.1626, 0.8621), (-0.1227, -0.2361, 0.8621), (-0.1808, -0.3005, 0.8621), (-0.2517, -0.3534, 0.8621), (-0.3325, -0.3926, 0.8621), (-0.4202, -0.4168, 0.8621), (-0.5114, -0.425, 0.8621), (-0.6026, -0.4168, 0.8621), (-0.6903, -0.3926, 0.8621), (-0.7711, -0.3534, 0.8621), (-0.842, -0.3005, 0.8621), (-0.9001, -0.2361, 0.8621), (-0.9433, -0.1626, 0.8621), (-0.9699, -0.08291, 0.8621), (-0.9789, -9.087e-07, 0.8621), (-0.9699, 0.08291, 0.8621), (-0.9433, 0.1626, 0.8621), (-0.9001, 0.2361, 0.8621), (-0.842, 0.3005, 0.8621), (-0.7711, 0.3534, 0.8621), (-0.6903, 0.3926, 0.8621), (-0.6026, 0.4168, 0.8621), (-0.5114, 0.425, 0.8621), (-0.4202, 0.4168, 0.8621), (-0.3325, 0.3926, 0.8621), (-0.2517, 0.3534, 0.8621), (-0.1227, 0.2361, -3.6), (-0.1808, 0.3005, -3.6), (-0.07949, 0.1626, -3.6), (-0.05289, 0.08291, -3.6), (-0.0439, -1.098e-07, -3.6), (-0.05289, -0.08291, -3.6), (-0.07949, -0.1626, -3.6), (-0.1227, -0.2361, -3.6), (-0.1808, -0.3005, -3.6), (-0.2517, -0.3534, -3.6), (-0.3325, -0.3926, -3.6), (-0.4202, -0.4168, -3.6), (-0.5114, -0.425, -3.6), (-0.6026, -0.4168, -3.6), (-0.6903, -0.3926, -3.6), (-0.7711, -0.3534, -3.6), (-0.842, -0.3005, -3.6), (-0.9001, -0.2361, -3.6), (-0.9433, -0.1626, -3.6), (-0.9699, -0.08291, -3.6), (-0.9789, 1.004e-07, -3.6), (-0.9699, 0.08291, -3.6), (-0.9433, 0.1626, -3.6), (-0.9001, 0.2361, -3.6), (-0.842, 0.3005, -3.6), (-0.7711, 0.3534, -3.6), (-0.6903, 0.3926, -3.6), (-0.6026, 0.4168, -3.6), (-0.5114, 0.425, -3.6), (-0.4202, 0.4168, -3.6), (-0.3325, 0.3926, -3.6), (-0.2517, 0.3534, -3.6), (-0.2833, 0.08387, -4.782), (-0.3039, 0.1067, -4.782), (-0.2679, 0.05777, -4.782), (-0.2585, 0.02945, -4.782), (-0.2553, 7.077e-08, -4.782), (-0.2585, -0.02945, -4.782), (-0.2679, -0.05777, -4.782), (-0.2833, -0.08387, -4.782), (-0.3039, -0.1067, -4.782), (-0.3291, -0.1255, -4.782), (-0.3578, -0.1395, -4.782), (-0.3889, -0.1481, -4.782), (-0.4213, -0.151, -4.782), (-0.4537, -0.1481, -4.782), (-0.4849, -0.1395, -4.782), (-0.5136, -0.1255, -4.782), (-0.5387, -0.1067, -4.782), (-0.5594, -0.08387, -4.782), (-0.5747, -0.05777, -4.782), (-0.5842, -0.02945, -4.782), (-0.5874, 1.809e-07, -4.782), (-0.5842, 0.02945, -4.782), (-0.5747, 0.05777, -4.782), (-0.5594, 0.08387, -4.782), (-0.5387, 0.1067, -4.782), (-0.5136, 0.1255, -4.782), (-0.4849, 0.1395, -4.782), (-0.4537, 0.1481, -4.782), (-0.4213, 0.151, -4.782), (-0.3889, 0.1481, -4.782), (-0.3578, 0.1395, -4.782), (-0.3291, 0.1255, -4.782), (-0.2213, 0.1124, -4.64), (-0.2515, 0.143, -4.64), (-0.1988, 0.07739, -4.64), (-0.185, 0.03945, -4.64), (-0.1804, 4.559e-08, -4.64), (-0.185, -0.03945, -4.64), (-0.1988, -0.07739, -4.64), (-0.2213, -0.1124, -4.64), (-0.2515, -0.143, -4.64), (-0.2882, -0.1681, -4.64), (-0.3302, -0.1868, -4.64), (-0.3757, -0.1983, -4.64), (-0.4231, -0.2022, -4.64), (-0.4704, -0.1983, -4.64), (-0.5159, -0.1868, -4.64), (-0.5579, -0.1681, -4.64), (-0.5946, -0.143, -4.64), (-0.6248, -0.1124, -4.64), (-0.6473, -0.07739, -4.64), (-0.6611, -0.03945, -4.64), (-0.6657, 1.8e-07, -4.64), (-0.6611, 0.03945, -4.64), (-0.6473, 0.07739, -4.64), (-0.6248, 0.1124, -4.64), (-0.5946, 0.143, -4.64), (-0.5579, 0.1681, -4.64), (-0.5159, 0.1868, -4.64), (-0.4704, 0.1983, -4.64), (-0.4231, 0.2022, -4.64), (-0.3757, 0.1983, -4.64), (-0.3302, 0.1868, -4.64), (-0.2882, 0.1681, -4.64), (-0.1864, 0.1481, -4.453), (-0.2269, 0.1885, -4.453), (-0.1563, 0.102, -4.453), (-0.1378, 0.052, -4.453), (-0.1315, 1.184e-08, -4.453), (-0.1378, -0.052, -4.453), (-0.1563, -0.102, -4.453), (-0.1864, -0.1481, -4.453), (-0.2269, -0.1885, -4.453), (-0.2762, -0.2216, -4.453), (-0.3325, -0.2463, -4.453), (-0.3936, -0.2614, -4.453), (-0.4571, -0.2666, -4.453), (-0.5206, -0.2614, -4.453), (-0.5817, -0.2463, -4.453), (-0.638, -0.2216, -4.453), (-0.6874, -0.1885, -4.453), (-0.7279, -0.1481, -4.453), (-0.7579, -0.102, -4.453), (-0.7765, -0.052, -4.453), (-0.7827, 1.747e-07, -4.453), (-0.7765, 0.052, -4.453), (-0.7579, 0.102, -4.453), (-0.7279, 0.1481, -4.453), (-0.6874, 0.1885, -4.453), (-0.638, 0.2216, -4.453), (-0.5817, 0.2463, -4.453), (-0.5206, 0.2614, -4.453), (-0.4571, 0.2666, -4.453), (-0.3936, 0.2614, -4.453), (-0.3325, 0.2463, -4.453), (-0.2762, 0.2216, -4.453), (-0.1212, 0.1911, -4.124), (-0.1732, 0.2432, -4.124), (-0.08251, 0.1316, -4.124), (-0.05871, 0.0671, -4.124), (-0.05067, -3.935e-08, -4.124), (-0.05871, -0.0671, -4.124), (-0.08251, -0.1316, -4.124), (-0.1212, -0.1911, -4.124), (-0.1732, -0.2432, -4.124), (-0.2366, -0.286, -4.124), (-0.3089, -0.3178, -4.124), (-0.3873, -0.3373, -4.124), (-0.4689, -0.3439, -4.124), (-0.5505, -0.3373, -4.124), (-0.629, -0.3178, -4.124), (-0.7013, -0.286, -4.124), (-0.7647, -0.2432, -4.124), (-0.8167, -0.1911, -4.124), (-0.8554, -0.1316, -4.124), (-0.8792, -0.0671, -4.124), (-0.8872, 1.508e-07, -4.124), (-0.8792, 0.0671, -4.124), (-0.8554, 0.1316, -4.124), (-0.8167, 0.1911, -4.124), (-0.7647, 0.2432, -4.124), (-0.7013, 0.286, -4.124), (-0.629, 0.3178, -4.124), (-0.5505, 0.3373, -4.124), (-0.4689, 0.3439, -4.124), (-0.3873, 0.3373, -4.124), (-0.3089, 0.3178, -4.124), (-0.2366, 0.286, -4.124)], [], [(64, 0, 1), (65, 33, 32), (64, 1, 2), (65, 34, 33), (64, 2, 3), (65, 35, 34), (64, 3, 4), (65, 36, 35), (64, 4, 5), (65, 37, 36), (64, 5, 6), (65, 38, 37), (64, 6, 7), (65, 39, 38), (64, 7, 8), (65, 40, 39), (64, 8, 9), (65, 41, 40), (64, 9, 10), (65, 42, 41), (64, 10, 11), (65, 43, 42), (64, 11, 12), (65, 44, 43), (64, 12, 13), (65, 45, 44), (64, 13, 14), (65, 46, 45), (64, 14, 15), (65, 47, 46), (64, 15, 16), (65, 48, 47), (64, 16, 17), (65, 49, 48), (64, 17, 18), (65, 50, 49), (64, 18, 19), (65, 51, 50), (64, 19, 20), (65, 52, 51), (64, 20, 21), (65, 53, 52), (64, 21, 22), (65, 54, 53), (64, 22, 23), (65, 55, 54), (64, 23, 24), (65, 56, 55), (64, 24, 25), (65, 57, 56), (64, 25, 26), (65, 58, 57), (64, 26, 27), (65, 59, 58), (64, 27, 28), (65, 60, 59), (64, 28, 29), (65, 61, 60), (64, 29, 30), (65, 62, 61), (64, 30, 31), (65, 63, 62), (31, 0, 64), (65, 32, 63), (67, 32, 33, 66), (66, 33, 34, 68), (68, 34, 35, 69), (69, 35, 36, 70), (70, 36, 37, 71), (71, 37, 38, 72), (72, 38, 39, 73), (73, 39, 40, 74), (74, 40, 41, 75), (75, 41, 42, 76), (76, 42, 43, 77), (77, 43, 44, 78), (78, 44, 45, 79), (79, 45, 46, 80), (80, 46, 47, 81), (81, 47, 48, 82), (82, 48, 49, 83), (83, 49, 50, 84), (84, 50, 51, 85), (85, 51, 52, 86), (86, 52, 53, 87), (87, 53, 54, 88), (88, 54, 55, 89), (89, 55, 56, 90), (90, 56, 57, 91), (91, 57, 58, 92), (92, 58, 59, 93), (93, 59, 60, 94), (94, 60, 61, 95), (95, 61, 62, 96), (96, 62, 63, 97), (32, 67, 97, 63), (99, 67, 66, 98), (98, 66, 68, 100), (100, 68, 69, 101), (101, 69, 70, 102), (102, 70, 71, 103), (103, 71, 72, 104), (104, 72, 73, 105), (105, 73, 74, 106), (106, 74, 75, 107), (107, 75, 76, 108), (108, 76, 77, 109), (109, 77, 78, 110), (110, 78, 79, 111), (111, 79, 80, 112), (112, 80, 81, 113), (113, 81, 82, 114), (114, 82, 83, 115), (115, 83, 84, 116), (116, 84, 85, 117), (117, 85, 86, 118), (118, 86, 87, 119), (119, 87, 88, 120), (120, 88, 89, 121), (121, 89, 90, 122), (122, 90, 91, 123), (123, 91, 92, 124), (124, 92, 93, 125), (125, 93, 94, 126), (126, 94, 95, 127), (127, 95, 96, 128), (128, 96, 97, 129), (67, 99, 129, 97), (131, 99, 98, 130), (130, 98, 100, 132), (132, 100, 101, 133), (133, 101, 102, 134), (134, 102, 103, 135), (135, 103, 104, 136), (136, 104, 105, 137), (137, 105, 106, 138), (138, 106, 107, 139), (139, 107, 108, 140), (140, 108, 109, 141), (141, 109, 110, 142), (142, 110, 111, 143), (143, 111, 112, 144), (144, 112, 113, 145), (145, 113, 114, 146), (146, 114, 115, 147), (147, 115, 116, 148), (148, 116, 117, 149), (149, 117, 118, 150), (150, 118, 119, 151), (151, 119, 120, 152), (152, 120, 121, 153), (153, 121, 122, 154), (154, 122, 123, 155), (155, 123, 124, 156), (156, 124, 125, 157), (157, 125, 126, 158), (158, 126, 127, 159), (159, 127, 128, 160), (160, 128, 129, 161), (99, 131, 161, 129), (0, 163, 162, 1), (1, 162, 164, 2), (2, 164, 165, 3), (3, 165, 166, 4), (4, 166, 167, 5), (5, 167, 168, 6), (6, 168, 169, 7), (7, 169, 170, 8), (8, 170, 171, 9), (9, 171, 172, 10), (10, 172, 173, 11), (11, 173, 174, 12), (12, 174, 175, 13), (13, 175, 176, 14), (14, 176, 177, 15), (15, 177, 178, 16), (16, 178, 179, 17), (17, 179, 180, 18), (18, 180, 181, 19), (19, 181, 182, 20), (20, 182, 183, 21), (21, 183, 184, 22), (22, 184, 185, 23), (23, 185, 186, 24), (24, 186, 187, 25), (25, 187, 188, 26), (26, 188, 189, 27), (27, 189, 190, 28), (28, 190, 191, 29), (29, 191, 192, 30), (30, 192, 193, 31), (163, 0, 31, 193), (163, 195, 194, 162), (162, 194, 196, 164), (164, 196, 197, 165), (165, 197, 198, 166), (166, 198, 199, 167), (167, 199, 200, 168), (168, 200, 201, 169), (169, 201, 202, 170), (170, 202, 203, 171), (171, 203, 204, 172), (172, 204, 205, 173), (173, 205, 206, 174), (174, 206, 207, 175), (175, 207, 208, 176), (176, 208, 209, 177), (177, 209, 210, 178), (178, 210, 211, 179), (179, 211, 212, 180), (180, 212, 213, 181), (181, 213, 214, 182), (182, 214, 215, 183), (183, 215, 216, 184), (184, 216, 217, 185), (185, 217, 218, 186), (186, 218, 219, 187), (187, 219, 220, 188), (188, 220, 221, 189), (189, 221, 222, 190), (190, 222, 223, 191), (191, 223, 224, 192), (192, 224, 225, 193), (195, 163, 193, 225), (195, 227, 226, 194), (194, 226, 228, 196), (196, 228, 229, 197), (197, 229, 230, 198), (198, 230, 231, 199), (199, 231, 232, 200), (200, 232, 233, 201), (201, 233, 234, 202), (202, 234, 235, 203), (203, 235, 236, 204), (204, 236, 237, 205), (205, 237, 238, 206), (206, 238, 239, 207), (207, 239, 240, 208), (208, 240, 241, 209), (209, 241, 242, 210), (210, 242, 243, 211), (211, 243, 244, 212), (212, 244, 245, 213), (213, 245, 246, 214), (214, 246, 247, 215), (215, 247, 248, 216), (216, 248, 249, 217), (217, 249, 250, 218), (218, 250, 251, 219), (219, 251, 252, 220), (220, 252, 253, 221), (221, 253, 254, 222), (222, 254, 255, 223), (223, 255, 256, 224), (224, 256, 257, 225), (227, 195, 225, 257), (227, 259, 258, 226), (259, 131, 130, 258), (226, 258, 260, 228), (258, 130, 132, 260), (228, 260, 261, 229), (260, 132, 133, 261), (229, 261, 262, 230), (261, 133, 134, 262), (230, 262, 263, 231), (262, 134, 135, 263), (231, 263, 264, 232), (263, 135, 136, 264), (232, 264, 265, 233), (264, 136, 137, 265), (233, 265, 266, 234), (265, 137, 138, 266), (234, 266, 267, 235), (266, 138, 139, 267), (235, 267, 268, 236), (267, 139, 140, 268), (236, 268, 269, 237), (268, 140, 141, 269), (237, 269, 270, 238), (269, 141, 142, 270), (238, 270, 271, 239), (270, 142, 143, 271), (239, 271, 272, 240), (271, 143, 144, 272), (240, 272, 273, 241), (272, 144, 145, 273), (241, 273, 274, 242), (273, 145, 146, 274), (242, 274, 275, 243), (274, 146, 147, 275), (243, 275, 276, 244), (275, 147, 148, 276), (244, 276, 277, 245), (276, 148, 149, 277), (245, 277, 278, 246), (277, 149, 150, 278), (246, 278, 279, 247), (278, 150, 151, 279), (247, 279, 280, 248), (279, 151, 152, 280), (248, 280, 281, 249), (280, 152, 153, 281), (249, 281, 282, 250), (281, 153, 154, 282), (250, 282, 283, 251), (282, 154, 155, 283), (251, 283, 284, 252), (283, 155, 156, 284), (252, 284, 285, 253), (284, 156, 157, 285), (253, 285, 286, 254), (285, 157, 158, 286), (254, 286, 287, 255), (286, 158, 159, 287), (255, 287, 288, 256), (287, 159, 160, 288), (256, 288, 289, 257), (288, 160, 161, 289), (131, 259, 289, 161), (259, 227, 257, 289)])
me_cylinder.polygons.foreach_set('use_smooth', [True] * 320)
_uv = me_cylinder.uv_layers.new(name='UVTex')
_uv.uv.foreach_set('vector', [0.0, 0.4126, 0.002835, 0.3419, 0.002835, 0.3294, 1.0, 0.7506, 1.0, 0.7194, 1.0, 0.724, 0.0, 0.4126, 0.002835, 0.3294, 0.002835, 0.3202, 1.0, 0.7506, 1.0, 0.7159, 1.0, 0.7194, 0.0, 0.4126, 0.002835, 0.3202, 0.002835, 0.3145, 1.0, 0.7506, 1.0, 0.7138, 1.0, 0.7159, 0.0, 0.4126, 0.002835, 0.3145, 0.002835, 0.3126, 1.0, 0.7506, 1.0, 0.7131, 1.0, 0.7138, 0.0, 0.4126, 0.002835, 0.3126, 0.002835, 0.3145, 1.0, 0.7506, 1.0, 0.7138, 1.0, 0.7131, 0.0, 0.4126, 0.002835, 0.3145, 0.002835, 0.3202, 1.0, 0.7506, 1.0, 0.7159, 1.0, 0.7138, 0.0, 0.4126, 0.002835, 0.3202, 0.002835, 0.3294, 1.0, 0.7506, 1.0, 0.7194, 1.0, 0.7159, 0.0, 0.4126, 0.002835, 0.3294, 0.002835, 0.3419, 1.0, 0.7506, 1.0, 0.724, 1.0, 0.7194, 0.0, 0.4126, 0.002835, 0.3419, 0.002835, 0.357, 1.0, 0.7506, 1.0, 0.7297, 1.0, 0.724, 0.0, 0.4126, 0.002835, 0.357, 0.002835, 0.3743, 1.0, 0.7506, 1.0, 0.7362, 1.0, 0.7297, 0.0, 0.4126, 0.002835, 0.3743, 0.002835, 0.3931, 1.0, 0.7506, 1.0, 0.7433, 1.0, 0.7362, 0.0, 0.4126, 0.002835, 0.3931, 0.002835, 0.4126, 1.0, 0.7506, 1.0, 0.7506, 1.0, 0.7433, 0.0, 0.4126, 0.002835, 0.4126, 0.002835, 0.4321, 1.0, 0.7506, 1.0, 0.7579, 1.0, 0.7506, 0.0, 0.4126, 0.002835, 0.4321, 0.002835, 0.4509, 1.0, 0.7506, 1.0, 0.7649, 1.0, 0.7579, 0.0, 0.4126, 0.002835, 0.4509, 0.002835, 0.4682, 1.0, 0.7506, 1.0, 0.7714, 1.0, 0.7649, 0.0, 0.4126, 0.002835, 0.4682, 0.002835, 0.4833, 1.0, 0.7506, 1.0, 0.7771, 1.0, 0.7714, 0.0, 0.4126, 0.002835, 0.4833, 0.002835, 0.4957, 1.0, 0.7506, 1.0, 0.7817, 1.0, 0.7771, 0.0, 0.4126, 0.002835, 0.4957, 0.002835, 0.505, 1.0, 0.7506, 1.0, 0.7852, 1.0, 0.7817, 0.0, 0.4126, 0.002835, 0.505, 0.002835, 0.5107, 1.0, 0.7506, 1.0, 0.7873, 1.0, 0.7852, 0.0, 0.4126, 0.002835, 0.5107, 0.002835, 0.5126, 1.0, 0.7506, 1.0, 0.7881, 1.0, 0.7873, 0.0, 0.4126, 0.002835, 0.5126, 0.002835, 0.5107, 1.0, 0.7506, 1.0, 0.7873, 1.0, 0.7881, 0.0, 0.4126, 0.002835, 0.5107, 0.002835, 0.505, 1.0, 0.7506, 1.0, 0.7852, 1.0, 0.7873, 0.0, 0.4126, 0.002835, 0.505, 0.002835, 0.4957, 1.0, 0.7506, 1.0, 0.7817, 1.0, 0.7852, 0.0, 0.4126, 0.002835, 0.4957, 0.002835, 0.4833, 1.0, 0.7506, 1.0, 0.7771, 1.0, 0.7817, 0.0, 0.4126, 0.002835, 0.4833, 0.002835, 0.4682, 1.0, 0.7506, 1.0, 0.7714, 1.0, 0.7771, 0.0, 0.4126, 0.002835, 0.4682, 0.002835, 0.4509, 1.0, 0.7506, 1.0, 0.7649, 1.0, 0.7714, 0.0, 0.4126, 0.002835, 0.4509, 0.002835, 0.4321, 1.0, 0.7506, 1.0, 0.7579, 1.0, 0.7649, 0.0, 0.4126, 0.002835, 0.4321, 0.002835, 0.4126, 1.0, 0.7506, 1.0, 0.7506, 1.0, 0.7579, 0.0, 0.4126, 0.002835, 0.4126, 0.002835, 0.3931, 1.0, 0.7506, 1.0, 0.7433, 1.0, 0.7506, 0.0, 0.4126, 0.002835, 0.3931, 0.002835, 0.3743, 1.0, 0.7506, 1.0, 0.7362, 1.0, 0.7433, 0.0, 0.4126, 0.002835, 0.3743, 0.002835, 0.357, 1.0, 0.7506, 1.0, 0.7297, 1.0, 0.7362, 0.002835, 0.357, 0.002835, 0.3419, 0.0, 0.4126, 1.0, 0.7506, 1.0, 0.724, 1.0, 0.7297, 0.7882, 0.2876, 1.0, 0.724, 1.0, 0.7194, 0.7882, 0.2378, 0.7882, 0.2378, 1.0, 0.7194, 1.0, 0.7159, 0.7882, 0.2009, 0.7882, 0.2009, 1.0, 0.7159, 1.0, 0.7138, 0.7882, 0.1781, 0.7882, 0.1781, 1.0, 0.7138, 1.0, 0.7131, 0.7882, 0.1704, 0.7882, 0.1704, 1.0, 0.7131, 1.0, 0.7138, 0.7882, 0.1781, 0.7882, 0.1781, 1.0, 0.7138, 1.0, 0.7159, 0.7882, 0.2009, 0.7882, 0.2009, 1.0, 0.7159, 1.0, 0.7194, 0.7882, 0.2378, 0.7882, 0.2378, 1.0, 0.7194, 1.0, 0.724, 0.7882, 0.2876, 0.7882, 0.2876, 1.0, 0.724, 1.0, 0.7297, 0.7882, 0.3482, 0.7882, 0.3482, 1.0, 0.7297, 1.0, 0.7362, 0.7882, 0.4174, 0.7882, 0.4174, 1.0, 0.7362, 1.0, 0.7433, 0.7882, 0.4924, 0.7882, 0.4924, 1.0, 0.7433, 1.0, 0.7506, 0.7882, 0.5704, 0.7882, 0.5704, 1.0, 0.7506, 1.0, 0.7579, 0.7882, 0.6485, 0.7882, 0.6485, 1.0, 0.7579, 1.0, 0.7649, 0.7882, 0.7235, 0.7882, 0.7235, 1.0, 0.7649, 1.0, 0.7714, 0.7882, 0.7927, 0.7882, 0.7927, 1.0, 0.7714, 1.0, 0.7771, 0.7882, 0.8533, 0.7882, 0.8533, 1.0, 0.7771, 1.0, 0.7817, 0.7882, 0.903, 0.7882, 0.903, 1.0, 0.7817, 1.0, 0.7852, 0.7882, 0.94, 0.7882, 0.94, 1.0, 0.7852, 1.0, 0.7873, 0.7882, 0.9627, 0.7882, 0.9627, 1.0, 0.7873, 1.0, 0.7881, 0.7882, 0.9704, 0.7882, 0.9704, 1.0, 0.7881, 1.0, 0.7873, 0.7882, 0.9627, 0.7882, 0.9627, 1.0, 0.7873, 1.0, 0.7852, 0.7882, 0.94, 0.7882, 0.94, 1.0, 0.7852, 1.0, 0.7817, 0.7882, 0.903, 0.7882, 0.903, 1.0, 0.7817, 1.0, 0.7771, 0.7882, 0.8533, 0.7882, 0.8533, 1.0, 0.7771, 1.0, 0.7714, 0.7882, 0.7927, 0.7882, 0.7927, 1.0, 0.7714, 1.0, 0.7649, 0.7882, 0.7235, 0.7882, 0.7235, 1.0, 0.7649, 1.0, 0.7579, 0.7882, 0.6485, 0.7882, 0.6485, 1.0, 0.7579, 1.0, 0.7506, 0.7882, 0.5704, 0.7882, 0.5704, 1.0, 0.7506, 1.0, 0.7433, 0.7882, 0.4924, 0.7882, 0.4924, 1.0, 0.7433, 1.0, 0.7362, 0.7882, 0.4174, 0.7882, 0.4174, 1.0, 0.7362, 1.0, 0.7297, 0.7882, 0.3482, 1.0, 0.724, 0.7882, 0.2876, 0.7882, 0.3482, 1.0, 0.7297, 0.6069, 0.1464, 0.7882, 0.2876, 0.7882, 0.2378, 0.6069, 0.08426, 0.6069, 0.08426, 0.7882, 0.2378, 0.7882, 0.2009, 0.6069, 0.03806, 0.6069, 0.03806, 0.7882, 0.2009, 0.7882, 0.1781, 0.6069, 0.009607, 0.6069, 0.009607, 0.7882, 0.1781, 0.7882, 0.1704, 0.6069, 0.0, 0.6069, 0.0, 0.7882, 0.1704, 0.7882, 0.1781, 0.6069, 0.009607, 0.6069, 0.009607, 0.7882, 0.1781, 0.7882, 0.2009, 0.6069, 0.03806, 0.6069, 0.03806, 0.7882, 0.2009, 0.7882, 0.2378, 0.6069, 0.08427, 0.6069, 0.08427, 0.7882, 0.2378, 0.7882, 0.2876, 0.6069, 0.1464, 0.6069, 0.1464, 0.7882, 0.2876, 0.7882, 0.3482, 0.6069, 0.2222, 0.6069, 0.2222, 0.7882, 0.3482, 0.7882, 0.4174, 0.6069, 0.3087, 0.6069, 0.3087, 0.7882, 0.4174, 0.7882, 0.4924, 0.6069, 0.4025, 0.6069, 0.4025, 0.7882, 0.4924, 0.7882, 0.5704, 0.6069, 0.5, 0.6069, 0.5, 0.7882, 0.5704, 0.7882, 0.6485, 0.6069, 0.5975, 0.6069, 0.5975, 0.7882, 0.6485, 0.7882, 0.7235, 0.6069, 0.6913, 0.6069, 0.6913, 0.7882, 0.7235, 0.7882, 0.7927, 0.6069, 0.7778, 0.6069, 0.7778, 0.7882, 0.7927, 0.7882, 0.8533, 0.6069, 0.8536, 0.6069, 0.8536, 0.7882, 0.8533, 0.7882, 0.903, 0.6069, 0.9157, 0.6069, 0.9157, 0.7882, 0.903, 0.7882, 0.94, 0.6069, 0.9619, 0.6069, 0.9619, 0.7882, 0.94, 0.7882, 0.9627, 0.6069, 0.9904, 0.6069, 0.9904, 0.7882, 0.9627, 0.7882, 0.9704, 0.6069, 1.0, 0.6069, 1.0, 0.7882, 0.9704, 0.7882, 0.9627, 0.6069, 0.9904, 0.6069, 0.9904, 0.7882, 0.9627, 0.7882, 0.94, 0.6069, 0.9619, 0.6069, 0.9619, 0.7882, 0.94, 0.7882, 0.903, 0.6069, 0.9157, 0.6069, 0.9157, 0.7882, 0.903, 0.7882, 0.8533, 0.6069, 0.8536, 0.6069, 0.8536, 0.7882, 0.8533, 0.7882, 0.7927, 0.6069, 0.7778, 0.6069, 0.7778, 0.7882, 0.7927, 0.7882, 0.7235, 0.6069, 0.6913, 0.6069, 0.6913, 0.7882, 0.7235, 0.7882, 0.6485, 0.6069, 0.5975, 0.6069, 0.5975, 0.7882, 0.6485, 0.7882, 0.5704, 0.6069, 0.5, 0.6069, 0.5, 0.7882, 0.5704, 0.7882, 0.4924, 0.6069, 0.4025, 0.6069, 0.4025, 0.7882, 0.4924, 0.7882, 0.4174, 0.6069, 0.3087, 0.6069, 0.3087, 0.7882, 0.4174, 0.7882, 0.3482, 0.6069, 0.2222, 0.7882, 0.2876, 0.6069, 0.1464, 0.6069, 0.2222, 0.7882, 0.3482, 0.1426, 0.1464, 0.6069, 0.1464, 0.6069, 0.08426, 0.1426, 0.08427, 0.1426, 0.08427, 0.6069, 0.08426, 0.6069, 0.03806, 0.1426, 0.03806, 0.1426, 0.03806, 0.6069, 0.03806, 0.6069, 0.009607, 0.1426, 0.009608, 0.1426, 0.009608, 0.6069, 0.009607, 0.6069, 0.0, 0.1426, 3.666e-07, 0.1426, 3.666e-07, 0.6069, 0.0, 0.6069, 0.009607, 0.1426, 0.009608, 0.1426, 0.009608, 0.6069, 0.009607, 0.6069, 0.03806, 0.1426, 0.03806, 0.1426, 0.03806, 0.6069, 0.03806, 0.6069, 0.08427, 0.1426, 0.08427, 0.1426, 0.08427, 0.6069, 0.08427, 0.6069, 0.1464, 0.1426, 0.1464, 0.1426, 0.1464, 0.6069, 0.1464, 0.6069, 0.2222, 0.1426, 0.2222, 0.1426, 0.2222, 0.6069, 0.2222, 0.6069, 0.3087, 0.1426, 0.3087, 0.1426, 0.3087, 0.6069, 0.3087, 0.6069, 0.4025, 0.1426, 0.4025, 0.1426, 0.4025, 0.6069, 0.4025, 0.6069, 0.5, 0.1426, 0.5, 0.1426, 0.5, 0.6069, 0.5, 0.6069, 0.5975, 0.1426, 0.5975, 0.1426, 0.5975, 0.6069, 0.5975, 0.6069, 0.6913, 0.1426, 0.6913, 0.1426, 0.6913, 0.6069, 0.6913, 0.6069, 0.7778, 0.1426, 0.7778, 0.1426, 0.7778, 0.6069, 0.7778, 0.6069, 0.8536, 0.1426, 0.8536, 0.1426, 0.8536, 0.6069, 0.8536, 0.6069, 0.9157, 0.1426, 0.9157, 0.1426, 0.9157, 0.6069, 0.9157, 0.6069, 0.9619, 0.1426, 0.9619, 0.1426, 0.9619, 0.6069, 0.9619, 0.6069, 0.9904, 0.1426, 0.9904, 0.1426, 0.9904, 0.6069, 0.9904, 0.6069, 1.0, 0.1426, 1.0, 0.1426, 1.0, 0.6069, 1.0, 0.6069, 0.9904, 0.1426, 0.9904, 0.1426, 0.9904, 0.6069, 0.9904, 0.6069, 0.9619, 0.1426, 0.9619, 0.1426, 0.9619, 0.6069, 0.9619, 0.6069, 0.9157, 0.1426, 0.9157, 0.1426, 0.9157, 0.6069, 0.9157, 0.6069, 0.8536, 0.1426, 0.8536, 0.1426, 0.8536, 0.6069, 0.8536, 0.6069, 0.7778, 0.1426, 0.7778, 0.1426, 0.7778, 0.6069, 0.7778, 0.6069, 0.6913, 0.1426, 0.6913, 0.1426, 0.6913, 0.6069, 0.6913, 0.6069, 0.5975, 0.1426, 0.5975, 0.1426, 0.5975, 0.6069, 0.5975, 0.6069, 0.5, 0.1426, 0.5, 0.1426, 0.5, 0.6069, 0.5, 0.6069, 0.4025, 0.1426, 0.4025, 0.1426, 0.4025, 0.6069, 0.4025, 0.6069, 0.3087, 0.1426, 0.3087, 0.1426, 0.3087, 0.6069, 0.3087, 0.6069, 0.2222, 0.1426, 0.2222, 0.6069, 0.1464, 0.1426, 0.1464, 0.1426, 0.2222, 0.6069, 0.2222, 0.002835, 0.3419, 0.01961, 0.2781, 0.01961, 0.256, 0.002835, 0.3294, 0.002835, 0.3294, 0.01961, 0.256, 0.01961, 0.2396, 0.002835, 0.3202, 0.002835, 0.3202, 0.01961, 0.2396, 0.01961, 0.2295, 0.002835, 0.3145, 0.002835, 0.3145, 0.01961, 0.2295, 0.01961, 0.2261, 0.002835, 0.3126, 0.002835, 0.3126, 0.01961, 0.2261, 0.01961, 0.2295, 0.002835, 0.3145, 0.002835, 0.3145, 0.01961, 0.2295, 0.01961, 0.2396, 0.002835, 0.3202, 0.002835, 0.3202, 0.01961, 0.2396, 0.01961, 0.256, 0.002835, 0.3294, 0.002835, 0.3294, 0.01961, 0.256, 0.01961, 0.2781, 0.002835, 0.3419, 0.002835, 0.3419, 0.01961, 0.2781, 0.01961, 0.305, 0.002835, 0.357, 0.002835, 0.357, 0.01961, 0.305, 0.01961, 0.3357, 0.002835, 0.3743, 0.002835, 0.3743, 0.01961, 0.3357, 0.01961, 0.369, 0.002835, 0.3931, 0.002835, 0.3931, 0.01961, 0.369, 0.01961, 0.4037, 0.002835, 0.4126, 0.002835, 0.4126, 0.01961, 0.4037, 0.01961, 0.4383, 0.002835, 0.4321, 0.002835, 0.4321, 0.01961, 0.4383, 0.01961, 0.4716, 0.002835, 0.4509, 0.002835, 0.4509, 0.01961, 0.4716, 0.01961, 0.5023, 0.002835, 0.4682, 0.002835, 0.4682, 0.01961, 0.5023, 0.01961, 0.5292, 0.002835, 0.4833, 0.002835, 0.4833, 0.01961, 0.5292, 0.01961, 0.5513, 0.002835, 0.4957, 0.002835, 0.4957, 0.01961, 0.5513, 0.01961, 0.5677, 0.002835, 0.505, 0.002835, 0.505, 0.01961, 0.5677, 0.01961, 0.5778, 0.002835, 0.5107, 0.002835, 0.5107, 0.01961, 0.5778, 0.01961, 0.5813, 0.002835, 0.5126, 0.002835, 0.5126, 0.01961, 0.5813, 0.01961, 0.5778, 0.002835, 0.5107, 0.002835, 0.5107, 0.01961, 0.5778, 0.01961, 0.5677, 0.002835, 0.505, 0.002835, 0.505, 0.01961, 0.5677, 0.01961, 0.5513, 0.002835, 0.4957, 0.002835, 0.4957, 0.01961, 0.5513, 0.01961, 0.5292, 0.002835, 0.4833, 0.002835, 0.4833, 0.01961, 0.5292, 0.01961, 0.5023, 0.002835, 0.4682, 0.002835, 0.4682, 0.01961, 0.5023, 0.01961, 0.4716, 0.002835, 0.4509, 0.002835, 0.4509, 0.01961, 0.4716, 0.01961, 0.4383, 0.002835, 0.4321, 0.002835, 0.4321, 0.01961, 0.4383, 0.01961, 0.4037, 0.002835, 0.4126, 0.002835, 0.4126, 0.01961, 0.4037, 0.01961, 0.369, 0.002835, 0.3931, 0.002835, 0.3931, 0.01961, 0.369, 0.01961, 0.3357, 0.002835, 0.3743, 0.002835, 0.3743, 0.01961, 0.3357, 0.01961, 0.305, 0.002835, 0.357, 0.01961, 0.2781, 0.002835, 0.3419, 0.002835, 0.357, 0.01961, 0.305, 0.01961, 0.2781, 0.03437, 0.222, 0.03437, 0.1897, 0.01961, 0.256, 0.01961, 0.256, 0.03437, 0.1897, 0.03437, 0.1657, 0.01961, 0.2396, 0.01961, 0.2396, 0.03437, 0.1657, 0.03437, 0.1509, 0.01961, 0.2295, 0.01961, 0.2295, 0.03437, 0.1509, 0.03437, 0.146, 0.01961, 0.2261, 0.01961, 0.2261, 0.03437, 0.146, 0.03437, 0.1509, 0.01961, 0.2295, 0.01961, 0.2295, 0.03437, 0.1509, 0.03437, 0.1657, 0.01961, 0.2396, 0.01961, 0.2396, 0.03437, 0.1657, 0.03437, 0.1897, 0.01961, 0.256, 0.01961, 0.256, 0.03437, 0.1897, 0.03437, 0.222, 0.01961, 0.2781, 0.01961, 0.2781, 0.03437, 0.222, 0.03437, 0.2613, 0.01961, 0.305, 0.01961, 0.305, 0.03437, 0.2613, 0.03437, 0.3062, 0.01961, 0.3357, 0.01961, 0.3357, 0.03437, 0.3062, 0.03437, 0.3549, 0.01961, 0.369, 0.01961, 0.369, 0.03437, 0.3549, 0.03437, 0.4055, 0.01961, 0.4037, 0.01961, 0.4037, 0.03437, 0.4055, 0.03437, 0.4561, 0.01961, 0.4383, 0.01961, 0.4383, 0.03437, 0.4561, 0.03437, 0.5048, 0.01961, 0.4716, 0.01961, 0.4716, 0.03437, 0.5048, 0.03437, 0.5497, 0.01961, 0.5023, 0.01961, 0.5023, 0.03437, 0.5497, 0.03437, 0.589, 0.01961, 0.5292, 0.01961, 0.5292, 0.03437, 0.589, 0.03437, 0.6213, 0.01961, 0.5513, 0.01961, 0.5513, 0.03437, 0.6213, 0.03437, 0.6453, 0.01961, 0.5677, 0.01961, 0.5677, 0.03437, 0.6453, 0.03437, 0.6601, 0.01961, 0.5778, 0.01961, 0.5778, 0.03437, 0.6601, 0.03437, 0.6651, 0.01961, 0.5813, 0.01961, 0.5813, 0.03437, 0.6651, 0.03437, 0.6601, 0.01961, 0.5778, 0.01961, 0.5778, 0.03437, 0.6601, 0.03437, 0.6453, 0.01961, 0.5677, 0.01961, 0.5677, 0.03437, 0.6453, 0.03437, 0.6213, 0.01961, 0.5513, 0.01961, 0.5513, 0.03437, 0.6213, 0.03437, 0.589, 0.01961, 0.5292, 0.01961, 0.5292, 0.03437, 0.589, 0.03437, 0.5497, 0.01961, 0.5023, 0.01961, 0.5023, 0.03437, 0.5497, 0.03437, 0.5048, 0.01961, 0.4716, 0.01961, 0.4716, 0.03437, 0.5048, 0.03437, 0.4561, 0.01961, 0.4383, 0.01961, 0.4383, 0.03437, 0.4561, 0.03437, 0.4055, 0.01961, 0.4037, 0.01961, 0.4037, 0.03437, 0.4055, 0.03437, 0.3549, 0.01961, 0.369, 0.01961, 0.369, 0.03437, 0.3549, 0.03437, 0.3062, 0.01961, 0.3357, 0.01961, 0.3357, 0.03437, 0.3062, 0.03437, 0.2613, 0.01961, 0.305, 0.03437, 0.222, 0.01961, 0.2781, 0.01961, 0.305, 0.03437, 0.2613, 0.03437, 0.222, 0.05386, 0.1957, 0.05386, 0.1524, 0.03437, 0.1897, 0.03437, 0.1897, 0.05386, 0.1524, 0.05386, 0.1202, 0.03437, 0.1657, 0.03437, 0.1657, 0.05386, 0.1202, 0.05386, 0.1004, 0.03437, 0.1509, 0.03437, 0.1509, 0.05386, 0.1004, 0.05386, 0.09369, 0.03437, 0.146, 0.03437, 0.146, 0.05386, 0.09369, 0.05386, 0.1004, 0.03437, 0.1509, 0.03437, 0.1509, 0.05386, 0.1004, 0.05386, 0.1202, 0.03437, 0.1657, 0.03437, 0.1657, 0.05386, 0.1202, 0.05386, 0.1524, 0.03437, 0.1897, 0.03437, 0.1897, 0.05386, 0.1524, 0.05386, 0.1957, 0.03437, 0.222, 0.03437, 0.222, 0.05386, 0.1957, 0.05386, 0.2485, 0.03437, 0.2613, 0.03437, 0.2613, 0.05386, 0.2485, 0.05386, 0.3087, 0.03437, 0.3062, 0.03437, 0.3062, 0.05386, 0.3087, 0.05386, 0.374, 0.03437, 0.3549, 0.03437, 0.3549, 0.05386, 0.374, 0.05386, 0.4419, 0.03437, 0.4055, 0.03437, 0.4055, 0.05386, 0.4419, 0.05386, 0.5099, 0.03437, 0.4561, 0.03437, 0.4561, 0.05386, 0.5099, 0.05386, 0.5752, 0.03437, 0.5048, 0.03437, 0.5048, 0.05386, 0.5752, 0.05386, 0.6354, 0.03437, 0.5497, 0.03437, 0.5497, 0.05386, 0.6354, 0.05386, 0.6882, 0.03437, 0.589, 0.03437, 0.589, 0.05386, 0.6882, 0.05386, 0.7315, 0.03437, 0.6213, 0.03437, 0.6213, 0.05386, 0.7315, 0.05386, 0.7637, 0.03437, 0.6453, 0.03437, 0.6453, 0.05386, 0.7637, 0.05386, 0.7835, 0.03437, 0.6601, 0.03437, 0.6601, 0.05386, 0.7835, 0.05386, 0.7902, 0.03437, 0.6651, 0.03437, 0.6651, 0.05386, 0.7902, 0.05386, 0.7835, 0.03437, 0.6601, 0.03437, 0.6601, 0.05386, 0.7835, 0.05386, 0.7637, 0.03437, 0.6453, 0.03437, 0.6453, 0.05386, 0.7637, 0.05386, 0.7315, 0.03437, 0.6213, 0.03437, 0.6213, 0.05386, 0.7315, 0.05386, 0.6882, 0.03437, 0.589, 0.03437, 0.589, 0.05386, 0.6882, 0.05386, 0.6354, 0.03437, 0.5497, 0.03437, 0.5497, 0.05386, 0.6354, 0.05386, 0.5752, 0.03437, 0.5048, 0.03437, 0.5048, 0.05386, 0.5752, 0.05386, 0.5099, 0.03437, 0.4561, 0.03437, 0.4561, 0.05386, 0.5099, 0.05386, 0.4419, 0.03437, 0.4055, 0.03437, 0.4055, 0.05386, 0.4419, 0.05386, 0.374, 0.03437, 0.3549, 0.03437, 0.3549, 0.05386, 0.374, 0.05386, 0.3087, 0.03437, 0.3062, 0.03437, 0.3062, 0.05386, 0.3087, 0.05386, 0.2485, 0.03437, 0.2613, 0.05386, 0.1957, 0.03437, 0.222, 0.03437, 0.2613, 0.05386, 0.2485, 0.05386, 0.1957, 0.08804, 0.1383, 0.08804, 0.08263, 0.05386, 0.1524, 0.08804, 0.1383, 0.1426, 0.1464, 0.1426, 0.08427, 0.08804, 0.08263, 0.05386, 0.1524, 0.08804, 0.08263, 0.08804, 0.04129, 0.05386, 0.1202, 0.08804, 0.08263, 0.1426, 0.08427, 0.1426, 0.03806, 0.08804, 0.04129, 0.05386, 0.1202, 0.08804, 0.04129, 0.08804, 0.01583, 0.05386, 0.1004, 0.08804, 0.04129, 0.1426, 0.03806, 0.1426, 0.009608, 0.08804, 0.01583, 0.05386, 0.1004, 0.08804, 0.01583, 0.08804, 0.007239, 0.05386, 0.09369, 0.08804, 0.01583, 0.1426, 0.009608, 0.1426, 3.666e-07, 0.08804, 0.007239, 0.05386, 0.09369, 0.08804, 0.007239, 0.08804, 0.01583, 0.05386, 0.1004, 0.08804, 0.007239, 0.1426, 3.666e-07, 0.1426, 0.009608, 0.08804, 0.01583, 0.05386, 0.1004, 0.08804, 0.01583, 0.08804, 0.04129, 0.05386, 0.1202, 0.08804, 0.01583, 0.1426, 0.009608, 0.1426, 0.03806, 0.08804, 0.04129, 0.05386, 0.1202, 0.08804, 0.04129, 0.08804, 0.08263, 0.05386, 0.1524, 0.08804, 0.04129, 0.1426, 0.03806, 0.1426, 0.08427, 0.08804, 0.08263, 0.05386, 0.1524, 0.08804, 0.08263, 0.08804, 0.1383, 0.05386, 0.1957, 0.08804, 0.08263, 0.1426, 0.08427, 0.1426, 0.1464, 0.08804, 0.1383, 0.05386, 0.1957, 0.08804, 0.1383, 0.08804, 0.2061, 0.05386, 0.2485, 0.08804, 0.1383, 0.1426, 0.1464, 0.1426, 0.2222, 0.08804, 0.2061, 0.05386, 0.2485, 0.08804, 0.2061, 0.08804, 0.2834, 0.05386, 0.3087, 0.08804, 0.2061, 0.1426, 0.2222, 0.1426, 0.3087, 0.08804, 0.2834, 0.05386, 0.3087, 0.08804, 0.2834, 0.08804, 0.3673, 0.05386, 0.374, 0.08804, 0.2834, 0.1426, 0.3087, 0.1426, 0.4025, 0.08804, 0.3673, 0.05386, 0.374, 0.08804, 0.3673, 0.08804, 0.4546, 0.05386, 0.4419, 0.08804, 0.3673, 0.1426, 0.4025, 0.1426, 0.5, 0.08804, 0.4546, 0.05386, 0.4419, 0.08804, 0.4546, 0.08804, 0.5419, 0.05386, 0.5099, 0.08804, 0.4546, 0.1426, 0.5, 0.1426, 0.5975, 0.08804, 0.5419, 0.05386, 0.5099, 0.08804, 0.5419, 0.08804, 0.6258, 0.05386, 0.5752, 0.08804, 0.5419, 0.1426, 0.5975, 0.1426, 0.6913, 0.08804, 0.6258, 0.05386, 0.5752, 0.08804, 0.6258, 0.08804, 0.7031, 0.05386, 0.6354, 0.08804, 0.6258, 0.1426, 0.6913, 0.1426, 0.7778, 0.08804, 0.7031, 0.05386, 0.6354, 0.08804, 0.7031, 0.08804, 0.7709, 0.05386, 0.6882, 0.08804, 0.7031, 0.1426, 0.7778, 0.1426, 0.8536, 0.08804, 0.7709, 0.05386, 0.6882, 0.08804, 0.7709, 0.08804, 0.8265, 0.05386, 0.7315, 0.08804, 0.7709, 0.1426, 0.8536, 0.1426, 0.9157, 0.08804, 0.8265, 0.05386, 0.7315, 0.08804, 0.8265, 0.08804, 0.8679, 0.05386, 0.7637, 0.08804, 0.8265, 0.1426, 0.9157, 0.1426, 0.9619, 0.08804, 0.8679, 0.05386, 0.7637, 0.08804, 0.8679, 0.08804, 0.8933, 0.05386, 0.7835, 0.08804, 0.8679, 0.1426, 0.9619, 0.1426, 0.9904, 0.08804, 0.8933, 0.05386, 0.7835, 0.08804, 0.8933, 0.08804, 0.9019, 0.05386, 0.7902, 0.08804, 0.8933, 0.1426, 0.9904, 0.1426, 1.0, 0.08804, 0.9019, 0.05386, 0.7902, 0.08804, 0.9019, 0.08804, 0.8933, 0.05386, 0.7835, 0.08804, 0.9019, 0.1426, 1.0, 0.1426, 0.9904, 0.08804, 0.8933, 0.05386, 0.7835, 0.08804, 0.8933, 0.08804, 0.8679, 0.05386, 0.7637, 0.08804, 0.8933, 0.1426, 0.9904, 0.1426, 0.9619, 0.08804, 0.8679, 0.05386, 0.7637, 0.08804, 0.8679, 0.08804, 0.8265, 0.05386, 0.7315, 0.08804, 0.8679, 0.1426, 0.9619, 0.1426, 0.9157, 0.08804, 0.8265, 0.05386, 0.7315, 0.08804, 0.8265, 0.08804, 0.7709, 0.05386, 0.6882, 0.08804, 0.8265, 0.1426, 0.9157, 0.1426, 0.8536, 0.08804, 0.7709, 0.05386, 0.6882, 0.08804, 0.7709, 0.08804, 0.7031, 0.05386, 0.6354, 0.08804, 0.7709, 0.1426, 0.8536, 0.1426, 0.7778, 0.08804, 0.7031, 0.05386, 0.6354, 0.08804, 0.7031, 0.08804, 0.6258, 0.05386, 0.5752, 0.08804, 0.7031, 0.1426, 0.7778, 0.1426, 0.6913, 0.08804, 0.6258, 0.05386, 0.5752, 0.08804, 0.6258, 0.08804, 0.5419, 0.05386, 0.5099, 0.08804, 0.6258, 0.1426, 0.6913, 0.1426, 0.5975, 0.08804, 0.5419, 0.05386, 0.5099, 0.08804, 0.5419, 0.08804, 0.4546, 0.05386, 0.4419, 0.08804, 0.5419, 0.1426, 0.5975, 0.1426, 0.5, 0.08804, 0.4546, 0.05386, 0.4419, 0.08804, 0.4546, 0.08804, 0.3673, 0.05386, 0.374, 0.08804, 0.4546, 0.1426, 0.5, 0.1426, 0.4025, 0.08804, 0.3673, 0.05386, 0.374, 0.08804, 0.3673, 0.08804, 0.2834, 0.05386, 0.3087, 0.08804, 0.3673, 0.1426, 0.4025, 0.1426, 0.3087, 0.08804, 0.2834, 0.05386, 0.3087, 0.08804, 0.2834, 0.08804, 0.2061, 0.05386, 0.2485, 0.08804, 0.2834, 0.1426, 0.3087, 0.1426, 0.2222, 0.08804, 0.2061, 0.1426, 0.1464, 0.08804, 0.1383, 0.08804, 0.2061, 0.1426, 0.2222, 0.08804, 0.1383, 0.05386, 0.1957, 0.05386, 0.2485, 0.08804, 0.2061])
me_cylinder.materials.append(mat_texface)
me_cylinder.use_remesh_preserve_volume = False
me_cylinder.use_remesh_preserve_attributes = False
me_cylinder.use_mirror_vertex_groups = False
me_cylinder.update()
me_sphere = bpy.data.meshes.new('Sphere')
me_sphere.from_pydata([(-1.333e-06, 1.25e-06, 31.62), (-22.88, 16.62, 14.14), (8.74, 26.9, 14.14), (28.28, 4.856e-07, 14.14), (-8.74, 26.9, -14.14), (22.88, 16.62, -14.14), (-28.28, -7.508e-07, -14.14), (1.432e-06, -1.515e-06, -31.62), (-13.45, 9.772, 26.9), (5.137, 15.81, 26.9), (-8.313, 25.58, 16.63), (-26.9, 5.941e-07, 16.63), (16.63, 1.043e-06, 26.9), (21.76, 15.81, 16.63), (-30.08, 9.772, -1.941e-06), (-18.59, 25.58, -2.13e-06), (4.973e-08, 31.62, -1.581e-06), (18.59, 25.58, -5.047e-07), (30.08, 9.772, 6.886e-07), (-21.76, 15.81, -16.63), (8.313, 25.58, -16.63), (26.9, -8.593e-07, -16.63), (-16.63, -1.308e-06, -26.9), (-5.137, 15.81, -26.9), (13.45, 9.772, -26.9), (-24.33, 17.68, -2.035e-06), (-20.73, 21.1, 7.071), (-21.46, 21.63, -2.082e-06), (-19.66, 23.34, 3.536), (-22.53, 19.39, 3.536), (-22.9, 19.65, -2.059e-06), (-20.02, 23.61, -2.106e-06), (-20.2, 22.22, 5.303), (-19.12, 24.46, 1.768), (-21.63, 20.25, 5.303), (-23.43, 18.53, 1.768), (-20.56, 22.49, 1.768), (-21.1, 21.37, 3.536), (-22.0, 20.51, 1.768), (-22.18, 20.64, -2.071e-06), (-20.74, 22.62, -2.094e-06), (-19.93, 22.78, 4.419), (-19.39, 23.9, 2.652), (-22.08, 19.82, 4.419), (-22.98, 18.96, 2.652), (-21.01, 22.06, 0.8839), (-20.11, 22.92, 2.652), (-21.82, 20.38, 3.536), (-20.38, 22.36, 3.536), (-21.73, 21.07, 0.8839), (-22.26, 19.95, 2.652), (-20.29, 23.05, 0.8839), (-19.57, 24.04, 0.8839), (-19.84, 23.48, 1.768), (-20.83, 21.93, 2.652), (-21.55, 20.94, 2.652), (-21.28, 21.5, 1.768), (-23.16, 19.09, 0.8839), (-22.45, 20.08, 0.8839), (-22.71, 19.52, 1.768), (-21.37, 20.81, 4.419), (-20.65, 21.8, 4.419), (-20.92, 21.24, 5.303), (-6.725, 4.886, 29.26), (-18.17, 13.2, 20.52), (2.569, 7.906, 29.26), (6.939, 21.36, 20.52), (0.2137, 26.24, 15.38), (-15.6, 21.1, 15.38), (-24.89, 8.312, 15.38), (-29.18, 4.886, -7.071), (-26.48, 13.2, 7.071), (-13.66, 26.24, -7.071), (4.37, 29.26, 7.071), (-4.37, 29.26, -7.071), (13.66, 26.24, 7.071), (20.73, 21.1, -7.071), (-25.02, 7.906, -15.38), (-15.25, 21.36, -15.38), (-0.2137, 26.24, -15.38), (15.6, 21.1, -15.38), (-22.45, -1.03e-06, -20.52), (-8.313, -1.412e-06, -29.26), (-6.939, 21.36, -20.52), (-2.569, 7.906, -29.26), (18.17, 13.2, -20.52), (6.725, 4.886, -29.26), (-10.88, 17.68, 21.76), (-4.156, 12.79, 26.9), (-1.588, 20.7, 21.76), (-20.17, 4.886, 21.76), (-28.49, 4.886, 8.313), (-4.156, 28.6, 8.313), (-13.45, 25.58, 8.313), (-9.294, 28.6, -1.855e-06), (-25.92, 12.79, -8.313), (-20.17, 20.7, -8.313), (4.156, 28.6, -8.313), (9.294, 28.6, -1.043e-06), (13.45, 25.58, -8.313), (-13.45, 15.81, -21.76), (-19.19, 7.906, -21.76), (-10.88, 7.906, -26.9), (10.88, 17.68, -21.76), (1.588, 20.7, -21.76), (4.156, 12.79, -26.9), (-19.08, 24.81, 0.4419)], [], [(9, 13, 12), (3, 12, 13), (18, 3, 13), (13, 17, 18), (21, 18, 5), (30, 25, 19), (26, 32, 10), (25, 35, 1), (34, 26, 1), (31, 40, 19), (40, 27, 19), (27, 39, 19), (39, 30, 19), (32, 41, 10), (41, 28, 10), (28, 42, 10), (42, 33, 10), (51, 36, 45), (45, 40, 51), (31, 51, 40), (40, 45, 27), (51, 31, 52), (52, 53, 51), (36, 51, 53), (53, 52, 33), (42, 28, 46), (46, 53, 42), (33, 42, 53), (53, 46, 36), (54, 36, 46), (46, 48, 54), (37, 54, 48), (48, 46, 28), (54, 37, 55), (55, 56, 54), (36, 54, 56), (56, 55, 38), (49, 27, 45), (45, 56, 49), (38, 49, 56), (56, 45, 36), (50, 38, 55), (55, 47, 50), (29, 50, 47), (47, 55, 37), (30, 57, 25), (57, 35, 25), (57, 30, 58), (58, 59, 57), (35, 57, 59), (59, 58, 38), (50, 29, 44), (44, 59, 50), (38, 50, 59), (59, 44, 35), (49, 38, 58), (58, 39, 49), (27, 49, 39), (39, 58, 30), (60, 34, 43), (43, 47, 60), (37, 60, 47), (47, 43, 29), (60, 37, 61), (61, 62, 60), (34, 60, 62), (62, 61, 32), (34, 62, 26), (62, 32, 26), (41, 32, 61), (61, 48, 41), (28, 41, 48), (48, 61, 37), (35, 44, 1), (44, 29, 1), (29, 43, 1), (43, 34, 1), (68, 10, 87), (87, 64, 68), (1, 68, 64), (64, 87, 8), (88, 8, 87), (87, 89, 88), (9, 88, 89), (89, 87, 10), (67, 2, 66), (66, 89, 67), (10, 67, 89), (89, 66, 9), (88, 9, 65), (65, 63, 88), (8, 88, 63), (65, 0, 63), (90, 11, 69), (69, 64, 90), (8, 90, 64), (64, 69, 1), (9, 66, 13), (66, 2, 13), (0, 65, 12), (65, 9, 12), (91, 14, 71), (71, 69, 91), (11, 91, 69), (69, 71, 1), (92, 16, 73), (73, 67, 92), (10, 92, 67), (67, 73, 2), (92, 10, 93), (93, 94, 92), (16, 92, 94), (94, 93, 15), (72, 4, 74), (74, 94, 72), (15, 72, 94), (94, 74, 16), (17, 76, 18), (76, 5, 18), (2, 75, 13), (75, 17, 13), (77, 19, 95), (95, 70, 77), (6, 77, 70), (70, 95, 14), (78, 4, 72), (72, 96, 78), (19, 78, 96), (96, 72, 15), (79, 20, 97), (97, 74, 79), (4, 79, 74), (74, 97, 16), (98, 16, 97), (97, 99, 98), (17, 98, 99), (99, 97, 20), (80, 5, 76), (76, 99, 80), (20, 80, 99), (99, 76, 17), (98, 17, 75), (75, 73, 98), (16, 98, 73), (73, 75, 2), (100, 23, 83), (83, 78, 100), (19, 100, 78), (78, 83, 4), (100, 19, 101), (101, 102, 100), (23, 100, 102), (102, 101, 22), (82, 7, 84), (84, 102, 82), (22, 82, 102), (102, 84, 23), (81, 22, 101), (101, 77, 81), (6, 81, 77), (77, 101, 19), (103, 24, 85), (85, 80, 103), (20, 103, 80), (80, 85, 5), (103, 20, 104), (104, 105, 103), (24, 103, 105), (105, 104, 23), (84, 7, 86), (86, 105, 84), (23, 84, 105), (105, 86, 24), (83, 23, 104), (104, 79, 83), (4, 83, 79), (79, 104, 20), (5, 85, 21), (85, 24, 21), (14, 95, 25), (95, 19, 25), (1, 71, 25), (71, 14, 25), (10, 68, 26), (68, 1, 26), (19, 96, 31), (96, 15, 31), (15, 93, 33), (93, 10, 33), (52, 106, 33), (106, 15, 33), (15, 106, 31), (106, 52, 31)])
me_sphere.use_remesh_preserve_volume = False
me_sphere.use_remesh_preserve_attributes = False
me_sphere.use_mirror_vertex_groups = False
me_sphere.update()
me_plane = bpy.data.meshes.new('Plane')
me_plane.from_pydata([(4.25, 4.06, 0.0001214), (4.25, -4.25, 0.0001214), (-4.06, -4.25, 0.0001214), (-4.06, 4.06, 0.0001214)], [], [(0, 3, 2, 1)])
me_plane.materials.append(mat_transparent)
me_plane.use_remesh_preserve_volume = False
me_plane.use_remesh_preserve_attributes = False
me_plane.use_mirror_vertex_groups = False
me_plane.update()

# ---- objects
ob_cylinder_003 = bpy.data.objects.new('Cylinder.003', me_cylinder_003)
ob_cylinder_002 = bpy.data.objects.new('Cylinder.002', me_cylinder_002)
ob_cylinder_001 = bpy.data.objects.new('Cylinder.001', me_cylinder_001)
ob_cube_004 = bpy.data.objects.new('Cube.004', me_cube_004)
ob_cube_003 = bpy.data.objects.new('Cube.003', me_cube_003)
ob_cube_002 = bpy.data.objects.new('Cube.002', me_cube_002)
ob_cube_001 = bpy.data.objects.new('Cube.001', me_cube_001)
ob_cube = bpy.data.objects.new('Cube', me_cube)
ob_cylinder = bpy.data.objects.new('Cylinder', me_cylinder)
ob_camera = bpy.data.objects.new('Camera', cam_camera_001)
ob_sphere = bpy.data.objects.new('Sphere', me_sphere)
ob_lamp_001 = bpy.data.objects.new('Lamp.001', light_lamp)
ob_plane = bpy.data.objects.new('Plane', me_plane)

# ---- transforms, parenting, visibility, modifiers, constraints
ob_cylinder_003.location = (0.0, 0.0, 0.0)
ob_cylinder_003.rotation_euler = (-0.0, 1.571, 0.0)
ob_cylinder_003.scale = (0.015, 0.015, 0.01)
ob_cylinder_003.lock_rotations_4d = False
ob_cylinder_003.empty_display_type = 'ARROWS'
ob_cylinder_003.lineart.crease_threshold = 0.0
ob_cylinder_002.location = (0.0, 0.0, 0.0)
ob_cylinder_002.rotation_euler = (-0.0, 1.571, 0.0)
ob_cylinder_002.lock_rotations_4d = False
ob_cylinder_002.empty_display_type = 'ARROWS'
ob_cylinder_002.lineart.crease_threshold = 0.0
_m = ob_cylinder_002.modifiers.new('Mirror', 'MIRROR')
_m.use_axis = (False, True, False)
ob_cylinder_001.location = (0.0, 0.0, 0.0)
ob_cylinder_001.rotation_euler = (-0.0, 1.571, 0.0)
ob_cylinder_001.lock_rotations_4d = False
ob_cylinder_001.empty_display_type = 'ARROWS'
ob_cylinder_001.lineart.crease_threshold = 0.0
_m = ob_cylinder_001.modifiers.new('Mirror', 'MIRROR')
_m.use_axis = (False, True, False)
ob_cube_004.location = (0.0, 0.0, 0.0)
ob_cube_004.lock_rotations_4d = False
ob_cube_004.empty_display_type = 'ARROWS'
ob_cube_004.lineart.crease_threshold = 0.0
_m = ob_cube_004.modifiers.new('Mirror', 'MIRROR')
_m.use_axis = (False, True, False)
ob_cube_003.location = (0.0, 0.0, 0.0)
ob_cube_003.lock_rotations_4d = False
ob_cube_003.empty_display_type = 'ARROWS'
ob_cube_003.lineart.crease_threshold = 0.0
_m = ob_cube_003.modifiers.new('Mirror', 'MIRROR')
_m.use_axis = (False, True, False)
ob_cube_002.location = (0.0, 0.0, 0.0)
ob_cube_002.lock_rotations_4d = False
ob_cube_002.empty_display_type = 'ARROWS'
ob_cube_002.lineart.crease_threshold = 0.0
_m = ob_cube_002.modifiers.new('Mirror', 'MIRROR')
_m.use_axis = (False, True, False)
_m = ob_cube_002.modifiers.new('Auto Smooth', 'NODES')
_m.node_group = ng_auto_smooth
_gi = [s.identifier for s in ng_auto_smooth.interface.items_tree if s.item_type == 'SOCKET' and s.in_out == 'INPUT']
_m[_gi[1]] = 0.01745  # Angle
ob_cube_001.location = (0.0, 0.0, 0.0)
ob_cube_001.lock_rotations_4d = False
ob_cube_001.empty_display_type = 'ARROWS'
ob_cube_001.lineart.crease_threshold = 0.0
_m = ob_cube_001.modifiers.new('Mirror', 'MIRROR')
_m.use_axis = (False, True, False)
_m.use_clip = True
ob_cube.location = (0.0, 0.0, 0.0)
ob_cube.lock_rotations_4d = False
ob_cube.empty_display_type = 'ARROWS'
ob_cube.lineart.crease_threshold = 0.0
_m = ob_cube.modifiers.new('Mirror', 'MIRROR')
_m.use_axis = (False, True, False)
_m.use_clip = True
_c = ob_cube.constraints.new('FLOOR'); _c.name = 'Const'
ob_cylinder.location = (0.0, 0.0, 0.0)
ob_cylinder.rotation_euler = (-0.0, 1.571, 0.0)
ob_cylinder.lock_rotations_4d = False
ob_cylinder.empty_display_type = 'ARROWS'
ob_cylinder.lineart.crease_threshold = 0.0
ob_camera.location = (10.0, -10.0, 11.6)
ob_camera.rotation_euler = (1.047, 0.0, 0.7854)
ob_camera.lock_rotations_4d = False
ob_camera.empty_display_type = 'ARROWS'
ob_camera.color = (0.0, 0.0, 0.0, 1.0)
ob_camera.lineart.crease_threshold = 0.0
ob_sphere.location = (-0.02993, 0.1261, 0.07312)
ob_sphere.rotation_euler = (1.571, -0.0, 1.571)
ob_sphere.lock_rotations_4d = False
ob_sphere.empty_display_type = 'ARROWS'
ob_sphere.color = (0.0, 0.0, 0.0, 1.0)
ob_sphere.show_instancer_for_render = False
ob_sphere.instance_type = 'VERTS'
ob_sphere.use_instance_vertices_rotation = True
ob_sphere.lineart.crease_threshold = 0.0
ob_lamp_001.parent = ob_sphere
ob_lamp_001.matrix_parent_inverse = Matrix(((-4.371e-08, 1.0, -2.118e-22, -0.1261), (4.371e-08, 1.911e-15, 1.0, -0.07312), (1.0, 4.371e-08, -4.371e-08, 0.02993), (0.0, 0.0, 0.0, 1.0)))
ob_lamp_001.location = (-0.02993, 0.1261, 0.07312)
ob_lamp_001.rotation_euler = (1.571, -0.0, 1.571)
ob_lamp_001.lock_rotations_4d = False
ob_lamp_001.empty_display_type = 'ARROWS'
ob_lamp_001.color = (0.0, 0.0, 0.0, 1.0)
ob_lamp_001.lineart.crease_threshold = 0.0
ob_plane.location = (0.0, 0.0, 0.0)
ob_plane.lock_rotations_4d = False
ob_plane.empty_display_type = 'ARROWS'
ob_plane.color = (0.0, 0.0, 0.0, 1.0)
ob_plane.lineart.crease_threshold = 0.0

# ---- collection membership
col_collection_1.objects.link(ob_cylinder_003)
col_collection_1.objects.link(ob_cylinder_002)
col_collection_1.objects.link(ob_cylinder_001)
col_collection_1.objects.link(ob_cube_004)
col_collection_1.objects.link(ob_cube_003)
col_collection_1.objects.link(ob_cube_002)
col_collection_1.objects.link(ob_cube_001)
col_collection_1.objects.link(ob_cube)
col_collection_1.objects.link(ob_cylinder)
col_collection_2.objects.link(ob_camera)
col_collection_3.objects.link(ob_sphere)
col_collection_3.objects.link(ob_lamp_001)
col_collection_4.objects.link(ob_plane)

# ---- scene / render settings (as saved in the file)
scene.camera = ob_camera
scene.frame_start = 1; scene.frame_end = 1; scene.frame_set(1)
scene.render.engine = 'BLENDER_EEVEE_NEXT'
scene.render.image_settings.color_mode = 'RGB'
scene.render.image_settings.compression = 90
scene.render.resolution_x = 192
scene.render.resolution_y = 192
scene.render.pixel_aspect_x = 100.0
scene.render.pixel_aspect_y = 100.0
scene.render.fps = 25
scene.render.dither_intensity = 0.0
scene.render.use_compositing = False
scene.render.use_sequencer = False
scene.render.bake_margin = 2
scene.render.bake_bias = 0.0
scene.render.use_stamp_time = False
scene.render.use_stamp_date = False
scene.render.use_stamp_frame = False
scene.render.use_stamp_camera = False
scene.render.use_stamp_scene = False
scene.render.use_stamp_filename = False
scene.render.use_stamp_render_time = False
scene.render.stamp_font_size = 0
scene.cycles.use_denoising = False
scene.cycles.samples = 10
scene.cycles.sampling_pattern = 'TABULATED_SOBOL'
scene.cycles.light_sampling_threshold = 0.0
scene.cycles.use_adaptive_sampling = False
scene.cycles.use_light_tree = False
scene.cycles.blur_glossy = 0.0
scene.cycles.volume_bounces = 1
scene.cycles.pixel_filter_type = 'GAUSSIAN'
scene.cycles.sample_clamp_indirect = 0.0
scene.view_settings.view_transform = 'Raw'
bpy.context.view_layer.update()
